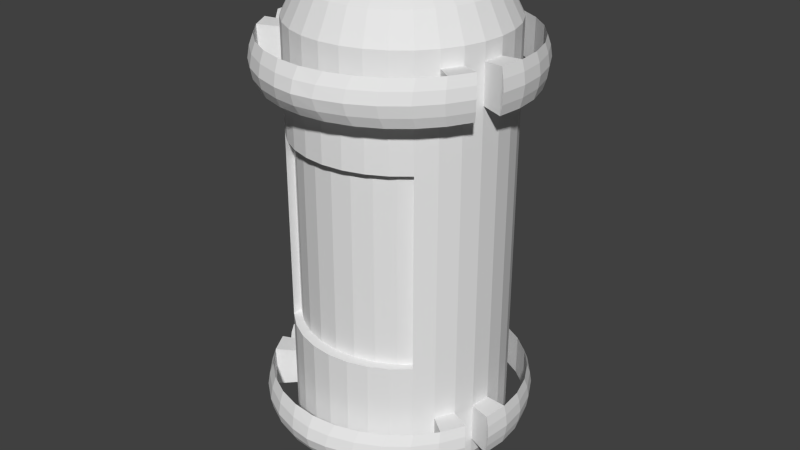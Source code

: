 # Source: Energycapsule.blend  (saved by Blender 2.68.0; exported with 4.5.12 LTS)
import bpy
from mathutils import Matrix  # noqa: F401  (used for matrix-valued properties, if any)

bpy.ops.wm.read_factory_settings(use_empty=True)
scene = bpy.context.scene
scene.name = 'Scene'

# ---- collections
col_collection_1 = bpy.data.collections.new('Collection 1'); scene.collection.children.link(col_collection_1)

# ---- world
world_world = bpy.data.worlds.new('World'); scene.world = world_world
world_world.color = (0.05088, 0.05088, 0.05088)
world_world.use_sun_shadow = False
world_world.sun_shadow_jitter_overblur = 0.0
world_world.cycles.sampling_method = 'MANUAL'
world_world.cycles.sample_map_resolution = 256

# ---- meshes
me_cylinder_002 = bpy.data.meshes.new('Cylinder.002')
me_cylinder_002.from_pydata([(-0.4787, 0.7172, 2.21), (-0.6094, 0.6099, 2.21), (-0.7167, 0.4792, 2.21), (-0.7964, 0.3301, 2.21), (-0.8455, 0.1683, 2.21), (-0.8621, 9.114e-07, 2.21), (-0.8455, -0.1683, 2.21), (-0.7964, -0.3301, 2.21), (-0.7167, -0.4792, 2.21), (-0.6094, -0.6099, 2.21), (-0.4787, -0.7172, 2.21), (-0.3296, -0.7969, 2.21), (-0.1678, -0.846, 2.21), (0.0, -0.8626, 2.21), (0.0005057, 0.8626, 2.21), (-0.1951, -0.9808, 1.94), (-0.3827, -0.9239, 1.94), (-0.5556, -0.8315, 1.94), (-0.7071, -0.7071, 1.94), (-0.8315, -0.5556, 1.94), (-0.9239, -0.3827, 1.94), (-0.9808, -0.1951, 1.94), (-1.0, 9.656e-07, 1.94), (-0.9808, 0.1951, 1.94), (-0.9239, 0.3827, 1.94), (-0.8315, 0.5556, 1.94), (-0.7071, 0.7071, 1.94), (-0.5556, 0.8315, 1.94), (-0.3827, 0.9239, 1.94), (-0.1951, 0.9808, 1.94), (-0.3296, 0.7969, 2.21), (-0.1678, 0.846, 2.21), (-0.3556, 0.5326, 2.356), (-0.4526, 0.4529, 2.356), (-0.5323, 0.3558, 2.356), (-0.5915, 0.2451, 2.356), (-0.6279, 0.125, 2.356), (-0.6402, 8.208e-07, 2.356), (-0.6279, -0.125, 2.356), (-0.5915, -0.2451, 2.356), (-0.5323, -0.3558, 2.356), (-0.4526, -0.4529, 2.356), (-0.3556, -0.5326, 2.356), (-0.2448, -0.5918, 2.356), (-0.1247, -0.6282, 2.356), (-0.2448, 0.5918, 2.356), (-0.1247, 0.6282, 2.356), (0.0, 5.715e-07, 2.477), (-0.2323, 1.14, 1.409), (-0.4619, 1.072, 1.409), (-0.6704, 0.9623, 1.409), (-0.8531, 0.8141, 1.409), (-1.003, 0.6335, 1.409), (-1.114, 0.4274, 1.409), (-1.183, 0.2038, 1.409), (-1.206, -0.02868, 1.409), (-1.183, -0.2612, 1.409), (-1.114, -0.4848, 1.409), (-1.003, -0.6909, 1.409), (-0.8531, -0.8715, 1.409), (-0.6704, -1.02, 1.409), (-0.4619, -1.13, 1.409), (-0.2358, -1.198, 1.409), (-0.4619, -1.13, 1.806), (-0.6704, -1.02, 1.806), (-0.8531, -0.8715, 1.806), (-1.003, -0.6909, 1.806), (-1.114, -0.4848, 1.806), (-1.183, -0.2612, 1.806), (-1.206, -0.02868, 1.806), (-1.183, 0.2038, 1.806), (-1.114, 0.4274, 1.806), (-1.003, 0.6335, 1.806), (-0.8531, 0.8141, 1.806), (-0.6704, 0.9623, 1.806), (-0.4619, 1.072, 1.806), (-0.2323, 1.14, 1.806), (-0.2358, -1.198, 1.806), (-0.4484, -1.187, 1.503), (-0.4416, -1.216, 1.608), (-0.4484, -1.187, 1.712), (-0.6677, -1.071, 1.712), (-0.6663, -1.097, 1.608), (-0.6677, -1.071, 1.503), (-1.207, -0.2733, 1.503), (-1.219, -0.2794, 1.608), (-1.207, -0.2733, 1.712), (-1.231, -0.02868, 1.712), (-1.244, -0.02868, 1.608), (-1.231, -0.02868, 1.503), (-0.86, 0.858, 1.503), (-0.8633, 0.88, 1.608), (-0.86, 0.858, 1.712), (-0.6677, 1.014, 1.712), (-0.6663, 1.04, 1.608), (-0.6677, 1.014, 1.503), (-0.2105, -1.259, 1.503), (-0.1977, -1.289, 1.608), (-0.2105, -1.259, 1.712), (-1.135, -0.5085, 1.503), (-1.145, -0.5205, 1.608), (-1.135, -0.5085, 1.712), (-1.018, 0.668, 1.503), (-1.025, 0.6853, 1.608), (-1.018, 0.668, 1.712), (-1.018, -0.7253, 1.503), (-1.025, -0.7426, 1.608), (-1.018, -0.7253, 1.712), (-1.135, 0.4512, 1.503), (-1.145, 0.4631, 1.608), (-1.135, 0.4512, 1.712), (-0.2105, 1.201, 1.503), (-0.1977, 1.232, 1.608), (-0.2105, 1.201, 1.712), (-0.86, -0.9154, 1.503), (-0.8633, -0.9374, 1.608), (-0.86, -0.9154, 1.712), (-1.207, 0.216, 1.503), (-1.219, 0.222, 1.608), (-1.207, 0.216, 1.712), (-0.4484, 1.13, 1.503), (-0.4416, 1.159, 1.608), (-0.4484, 1.13, 1.712), (-0.1951, -0.9808, 1.784), (-0.1951, -0.9808, 1.422), (-0.3827, -0.9239, 1.784), (-0.3827, -0.9239, 1.422), (-0.5556, -0.8315, 1.784), (-0.5556, -0.8315, 1.422), (-0.7071, -0.7071, 1.784), (-0.7071, -0.7071, 1.422), (-0.8315, -0.5556, 1.784), (-0.8315, -0.5556, 1.422), (-0.9239, -0.3827, 1.784), (-0.9239, -0.3827, 1.422), (-0.9808, -0.1951, 1.784), (-0.9808, -0.1951, 1.422), (-1.0, 9.656e-07, 1.784), (-1.0, 9.656e-07, 1.422), (-0.9808, 0.1951, 1.784), (-0.9808, 0.1951, 1.422), (-0.9239, 0.3827, 1.784), (-0.9239, 0.3827, 1.422), (-0.8315, 0.5556, 1.784), (-0.8315, 0.5556, 1.422), (-0.7071, 0.7071, 1.784), (-0.7071, 0.7071, 1.422), (-0.5556, 0.8315, 1.784), (-0.5556, 0.8315, 1.422), (-0.3827, 0.9239, 1.784), (-0.3827, 0.9239, 1.422), (-0.1951, 0.9808, 1.784), (-0.1951, 0.9808, 1.422), (-0.9239, -0.3827, 1.784), (-0.9239, -0.3827, 1.422), (-0.9808, -0.1951, 1.784), (-0.9808, -0.1951, 1.422), (0.0, 1.0, 1.94), (0.4787, 0.7172, 2.21), (0.6094, 0.6099, 2.21), (0.7167, 0.4792, 2.21), (0.7964, 0.3301, 2.21), (0.8455, 0.1683, 2.21), (0.8621, 9.114e-07, 2.21), (0.8455, -0.1683, 2.21), (0.7964, -0.3301, 2.21), (0.7167, -0.4792, 2.21), (0.6094, -0.6099, 2.21), (0.4787, -0.7172, 2.21), (0.3296, -0.7969, 2.21), (0.1678, -0.846, 2.21), (-0.0005057, 0.8626, 2.21), (3.258e-07, -1.0, 1.94), (0.1951, -0.9808, 1.94), (0.3827, -0.9239, 1.94), (0.5556, -0.8315, 1.94), (0.7071, -0.7071, 1.94), (0.8315, -0.5556, 1.94), (0.9239, -0.3827, 1.94), (0.9808, -0.1951, 1.94), (1.0, 9.656e-07, 1.94), (0.9808, 0.1951, 1.94), (0.9239, 0.3827, 1.94), (0.8315, 0.5556, 1.94), (0.7071, 0.7071, 1.94), (0.5556, 0.8315, 1.94), (0.3827, 0.9239, 1.94), (0.1951, 0.9808, 1.94), (0.3296, 0.7969, 2.21), (0.1678, 0.846, 2.21), (0.3556, 0.5326, 2.356), (0.4526, 0.4529, 2.356), (0.5323, 0.3558, 2.356), (0.5915, 0.2451, 2.356), (0.6279, 0.125, 2.356), (0.6402, 8.208e-07, 2.356), (0.6279, -0.125, 2.356), (0.5915, -0.2451, 2.356), (0.5323, -0.3558, 2.356), (0.4526, -0.4529, 2.356), (0.3556, -0.5326, 2.356), (0.2448, -0.5918, 2.356), (0.1247, -0.6282, 2.356), (-0.0002672, -0.6405, 2.356), (-0.0002674, 0.6405, 2.356), (0.2448, 0.5918, 2.356), (0.1247, 0.6282, 2.356), (0.0, 1.163, 1.409), (0.2323, 1.14, 1.409), (0.4619, 1.072, 1.409), (0.6704, 0.9623, 1.409), (0.8531, 0.8141, 1.409), (1.003, 0.6335, 1.409), (1.114, 0.4274, 1.409), (1.183, 0.2038, 1.409), (1.206, -0.02868, 1.409), (1.183, -0.2612, 1.409), (1.114, -0.4848, 1.409), (1.003, -0.6909, 1.409), (0.8531, -0.8715, 1.409), (0.6704, -1.02, 1.409), (0.4619, -1.13, 1.409), (0.2358, -1.198, 1.409), (0.0, -1.221, 1.409), (0.4619, -1.13, 1.806), (0.6704, -1.02, 1.806), (0.8531, -0.8715, 1.806), (1.003, -0.6909, 1.806), (1.114, -0.4848, 1.806), (1.183, -0.2612, 1.806), (1.206, -0.02868, 1.806), (1.183, 0.2038, 1.806), (1.114, 0.4274, 1.806), (1.003, 0.6335, 1.806), (0.8531, 0.8141, 1.806), (0.6704, 0.9623, 1.806), (0.4619, 1.072, 1.806), (0.2323, 1.14, 1.806), (0.0, 1.163, 1.806), (0.2358, -1.198, 1.806), (0.0, -1.221, 1.806), (0.4484, -1.187, 1.503), (0.4416, -1.216, 1.608), (0.4484, -1.187, 1.712), (0.6677, -1.071, 1.712), (0.6663, -1.097, 1.608), (0.6677, -1.071, 1.503), (1.207, -0.2733, 1.503), (1.219, -0.2794, 1.608), (1.207, -0.2733, 1.712), (1.231, -0.02868, 1.712), (1.244, -0.02868, 1.608), (1.231, -0.02868, 1.503), (0.86, 0.858, 1.503), (0.8633, 0.88, 1.608), (0.86, 0.858, 1.712), (0.6677, 1.014, 1.712), (0.6663, 1.04, 1.608), (0.6677, 1.014, 1.503), (0.2105, -1.259, 1.503), (0.1977, -1.289, 1.608), (0.2105, -1.259, 1.712), (1.135, -0.5085, 1.503), (1.145, -0.5205, 1.608), (1.135, -0.5085, 1.712), (1.018, 0.668, 1.503), (1.025, 0.6853, 1.608), (1.018, 0.668, 1.712), (0.0, -1.283, 1.503), (0.0, -1.314, 1.608), (0.0, -1.283, 1.712), (1.018, -0.7253, 1.503), (1.025, -0.7426, 1.608), (1.018, -0.7253, 1.712), (1.135, 0.4512, 1.503), (1.145, 0.4631, 1.608), (1.135, 0.4512, 1.712), (0.2105, 1.201, 1.503), (0.1977, 1.232, 1.608), (0.2105, 1.201, 1.712), (0.0, 1.225, 1.712), (0.0, 1.256, 1.608), (0.0, 1.225, 1.503), (0.86, -0.9154, 1.503), (0.8633, -0.9374, 1.608), (0.86, -0.9154, 1.712), (1.207, 0.216, 1.503), (1.219, 0.222, 1.608), (1.207, 0.216, 1.712), (0.4484, 1.13, 1.503), (0.4416, 1.159, 1.608), (0.4484, 1.13, 1.712), (0.0, 1.0, 1.422), (0.0, 1.0, 1.784), (0.0, -1.0, 1.784), (0.0, -1.0, 1.422), (0.1951, -0.9808, 1.784), (0.1951, -0.9808, 1.422), (0.3827, -0.9239, 1.784), (0.3827, -0.9239, 1.422), (0.5556, -0.8315, 1.784), (0.5556, -0.8315, 1.422), (0.7071, -0.7071, 1.784), (0.7071, -0.7071, 1.422), (0.8315, -0.5556, 1.784), (0.8315, -0.5556, 1.422), (0.9239, -0.3827, 1.784), (0.9239, -0.3827, 1.422), (0.9808, -0.1951, 1.784), (0.9808, -0.1951, 1.422), (1.0, 9.656e-07, 1.784), (1.0, 9.656e-07, 1.422), (0.9808, 0.1951, 1.784), (0.9808, 0.1951, 1.422), (0.9239, 0.3827, 1.784), (0.9239, 0.3827, 1.422), (0.8315, 0.5556, 1.784), (0.8315, 0.5556, 1.422), (0.7071, 0.7071, 1.784), (0.7071, 0.7071, 1.422), (0.5556, 0.8315, 1.784), (0.5556, 0.8315, 1.422), (0.3827, 0.9239, 1.784), (0.3827, 0.9239, 1.422), (0.1951, 0.9808, 1.784), (0.1951, 0.9808, 1.422), (0.9239, -0.3827, 1.784), (0.9239, -0.3827, 1.422), (0.9808, -0.1951, 1.784), (0.9808, -0.1951, 1.422), (-0.4787, 0.7172, -2.21), (-0.6094, 0.6099, -2.21), (-0.7167, 0.4792, -2.21), (-0.7964, 0.3301, -2.21), (-0.8455, 0.1683, -2.21), (-0.8621, 9.114e-07, -2.21), (-0.8455, -0.1683, -2.21), (-0.7964, -0.3301, -2.21), (-0.7167, -0.4792, -2.21), (-0.6094, -0.6099, -2.21), (-0.4787, -0.7172, -2.21), (-0.3296, -0.7969, -2.21), (-0.1678, -0.846, -2.21), (0.0005055, -0.8626, -2.21), (0.0005057, 0.8626, -2.21), (-0.1951, -0.9808, 0.9211), (-0.1951, -0.9808, -1.94), (-0.3827, -0.9239, 0.9211), (-0.3827, -0.9239, -1.94), (-0.5556, -0.8315, 0.9211), (-0.5556, -0.8315, -1.94), (-0.7071, -0.7071, 0.9211), (-0.7071, -0.7071, -1.94), (-0.8315, -0.5556, 0.9211), (-0.8315, -0.5556, -1.94), (-0.9239, -0.3827, 0.9211), (-0.9239, -0.3827, -1.94), (-0.9808, -0.1951, 0.9211), (-0.9808, -0.1951, -1.94), (-1.0, 9.656e-07, 0.9211), (-1.0, 9.656e-07, -1.94), (-0.9808, 0.1951, 0.9211), (-0.9808, 0.1951, -1.94), (-0.9239, 0.3827, 0.9211), (-0.9239, 0.3827, -1.94), (-0.8315, 0.5556, 0.9211), (-0.8315, 0.5556, -1.94), (-0.7071, 0.7071, 0.9211), (-0.7071, 0.7071, -1.94), (-0.5556, 0.8315, 0.9211), (-0.5556, 0.8315, -1.94), (-0.3827, 0.9239, 0.9211), (-0.3827, 0.9239, -1.94), (-0.1951, 0.9808, 0.9211), (-0.1951, 0.9808, -1.94), (-0.3296, 0.7969, -2.21), (-0.1678, 0.846, -2.21), (-0.3556, 0.5326, -2.356), (-0.4526, 0.4529, -2.356), (-0.5323, 0.3558, -2.356), (-0.5915, 0.2451, -2.356), (-0.6279, 0.125, -2.356), (-0.6402, 8.208e-07, -2.356), (-0.6279, -0.125, -2.356), (-0.5915, -0.2451, -2.356), (-0.5323, -0.3558, -2.356), (-0.4526, -0.4529, -2.356), (-0.3556, -0.5326, -2.356), (-0.2448, -0.5918, -2.356), (-0.1247, -0.6282, -2.356), (-0.2448, 0.5918, -2.356), (-0.1247, 0.6282, -2.356), (-0.004301, 5.715e-07, -2.477), (-0.2323, 1.14, -1.409), (-0.4619, 1.072, -1.409), (-0.6704, 0.9623, -1.409), (-0.8531, 0.8141, -1.409), (-1.003, 0.6335, -1.409), (-1.114, 0.4274, -1.409), (-1.183, 0.2038, -1.409), (-1.206, -0.02868, -1.409), (-1.183, -0.2612, -1.409), (-1.114, -0.4848, -1.409), (-1.003, -0.6909, -1.409), (-0.8531, -0.8715, -1.409), (-0.6704, -1.02, -1.409), (-0.4619, -1.13, -1.409), (-0.2358, -1.198, -1.409), (-0.4619, -1.13, -1.806), (-0.6704, -1.02, -1.806), (-0.8531, -0.8715, -1.806), (-1.003, -0.6909, -1.806), (-1.114, -0.4848, -1.806), (-1.183, -0.2612, -1.806), (-1.206, -0.02868, -1.806), (-1.183, 0.2038, -1.806), (-1.114, 0.4274, -1.806), (-1.003, 0.6335, -1.806), (-0.8531, 0.8141, -1.806), (-0.6704, 0.9623, -1.806), (-0.4619, 1.072, -1.806), (-0.2323, 1.14, -1.806), (-0.2358, -1.198, -1.806), (-0.4484, -1.187, -1.503), (-0.4416, -1.216, -1.608), (-0.4484, -1.187, -1.712), (-0.6677, -1.071, -1.712), (-0.6663, -1.097, -1.608), (-0.6677, -1.071, -1.503), (-1.207, -0.2733, -1.503), (-1.219, -0.2794, -1.608), (-1.207, -0.2733, -1.712), (-1.231, -0.02868, -1.712), (-1.244, -0.02868, -1.608), (-1.231, -0.02868, -1.503), (-0.86, 0.858, -1.503), (-0.8633, 0.88, -1.608), (-0.86, 0.858, -1.712), (-0.6677, 1.014, -1.712), (-0.6663, 1.04, -1.608), (-0.6677, 1.014, -1.503), (-0.2105, -1.259, -1.503), (-0.1977, -1.289, -1.608), (-0.2105, -1.259, -1.712), (-1.135, -0.5085, -1.503), (-1.145, -0.5205, -1.608), (-1.135, -0.5085, -1.712), (-1.018, 0.668, -1.503), (-1.025, 0.6853, -1.608), (-1.018, 0.668, -1.712), (-1.018, -0.7253, -1.503), (-1.025, -0.7426, -1.608), (-1.018, -0.7253, -1.712), (-1.135, 0.4512, -1.503), (-1.145, 0.4631, -1.608), (-1.135, 0.4512, -1.712), (-0.2105, 1.201, -1.503), (-0.1977, 1.232, -1.608), (-0.2105, 1.201, -1.712), (-0.86, -0.9154, -1.503), (-0.8633, -0.9374, -1.608), (-0.86, -0.9154, -1.712), (-1.207, 0.216, -1.503), (-1.219, 0.222, -1.608), (-1.207, 0.216, -1.712), (-0.4484, 1.13, -1.503), (-0.4416, 1.159, -1.608), (-0.4484, 1.13, -1.712), (-0.1951, -0.9808, -1.784), (-0.1951, -0.9808, -1.422), (-0.3827, -0.9239, -1.784), (-0.3827, -0.9239, -1.422), (-0.5556, -0.8315, -1.784), (-0.5556, -0.8315, -1.422), (-0.7071, -0.7071, -1.784), (-0.7071, -0.7071, -1.422), (-0.8315, -0.5556, -1.784), (-0.8315, -0.5556, -1.422), (-0.9239, -0.3827, -1.784), (-0.9239, -0.3827, -1.422), (-0.9808, -0.1951, -1.784), (-0.9808, -0.1951, -1.422), (-1.0, 9.656e-07, -1.784), (-1.0, 9.656e-07, -1.422), (-0.9808, 0.1951, -1.784), (-0.9808, 0.1951, -1.422), (-0.9239, 0.3827, -1.784), (-0.9239, 0.3827, -1.422), (-0.8315, 0.5556, -1.784), (-0.8315, 0.5556, -1.422), (-0.7071, 0.7071, -1.784), (-0.7071, 0.7071, -1.422), (-0.5556, 0.8315, -1.784), (-0.5556, 0.8315, -1.422), (-0.3827, 0.9239, -1.784), (-0.3827, 0.9239, -1.422), (-0.1951, 0.9808, -1.784), (-0.1951, 0.9808, -1.422), (-0.9239, -0.3827, -1.784), (-0.9239, -0.3827, -1.422), (-0.9808, -0.1951, -1.784), (-0.9808, -0.1951, -1.422), (0.0, 1.0, 0.9211), (0.0, 1.0, -1.94), (0.4787, 0.7172, -2.21), (0.6094, 0.6099, -2.21), (0.7167, 0.4792, -2.21), (0.7964, 0.3301, -2.21), (0.8455, 0.1683, -2.21), (0.8621, 9.114e-07, -2.21), (0.8455, -0.1683, -2.21), (0.7964, -0.3301, -2.21), (0.7167, -0.4792, -2.21), (0.6094, -0.6099, -2.21), (0.4787, -0.7172, -2.21), (0.3296, -0.7969, -2.21), (0.1678, -0.846, -2.21), (-0.0005055, -0.8626, -2.21), (-0.0005057, 0.8626, -2.21), (0.0, -1.0, 0.9211), (3.258e-07, -1.0, -1.94), (0.1951, -0.9808, 0.9211), (0.1951, -0.9808, -1.94), (0.3827, -0.9239, 0.9211), (0.3827, -0.9239, -1.94), (0.5556, -0.8315, 0.9211), (0.5556, -0.8315, -1.94), (0.7071, -0.7071, 0.9211), (0.7071, -0.7071, -1.94), (0.8315, -0.5556, 0.9211), (0.8315, -0.5556, -1.94), (0.9239, -0.3827, 0.9211), (0.9239, -0.3827, -1.94), (0.9808, -0.1951, 0.9211), (0.9808, -0.1951, -1.94), (1.0, 9.656e-07, 0.9211), (1.0, 9.656e-07, -1.94), (0.9808, 0.1951, 0.9211), (0.9808, 0.1951, -1.94), (0.9239, 0.3827, 0.9211), (0.9239, 0.3827, -1.94), (0.8315, 0.5556, 0.9211), (0.8315, 0.5556, -1.94), (0.7071, 0.7071, 0.9211), (0.7071, 0.7071, -1.94), (0.5556, 0.8315, 0.9211), (0.5556, 0.8315, -1.94), (0.3827, 0.9239, 0.9211), (0.3827, 0.9239, -1.94), (0.1951, 0.9808, 0.9211), (0.1951, 0.9808, -1.94), (0.3296, 0.7969, -2.21), (0.1678, 0.846, -2.21), (0.3556, 0.5326, -2.356), (0.4526, 0.4529, -2.356), (0.5323, 0.3558, -2.356), (0.5915, 0.2451, -2.356), (0.6279, 0.125, -2.356), (0.6402, 8.208e-07, -2.356), (0.6279, -0.125, -2.356), (0.5915, -0.2451, -2.356), (0.5323, -0.3558, -2.356), (0.4526, -0.4529, -2.356), (0.3556, -0.5326, -2.356), (0.2448, -0.5918, -2.356), (0.1247, -0.6282, -2.356), (-0.0002672, -0.6405, -2.356), (-0.0002674, 0.6405, -2.356), (0.2448, 0.5918, -2.356), (0.1247, 0.6282, -2.356), (0.004301, 5.715e-07, -2.477), (0.0, 1.163, -1.409), (0.2323, 1.14, -1.409), (0.4619, 1.072, -1.409), (0.6704, 0.9623, -1.409), (0.8531, 0.8141, -1.409), (1.003, 0.6335, -1.409), (1.114, 0.4274, -1.409), (1.183, 0.2038, -1.409), (1.206, -0.02868, -1.409), (1.183, -0.2612, -1.409), (1.114, -0.4848, -1.409), (1.003, -0.6909, -1.409), (0.8531, -0.8715, -1.409), (0.6704, -1.02, -1.409), (0.4619, -1.13, -1.409), (0.2358, -1.198, -1.409), (0.0, -1.221, -1.409), (0.4619, -1.13, -1.806), (0.6704, -1.02, -1.806), (0.8531, -0.8715, -1.806), (1.003, -0.6909, -1.806), (1.114, -0.4848, -1.806), (1.183, -0.2612, -1.806), (1.206, -0.02868, -1.806), (1.183, 0.2038, -1.806), (1.114, 0.4274, -1.806), (1.003, 0.6335, -1.806), (0.8531, 0.8141, -1.806), (0.6704, 0.9623, -1.806), (0.4619, 1.072, -1.806), (0.2323, 1.14, -1.806), (0.0, 1.163, -1.806), (0.2358, -1.198, -1.806), (0.0, -1.221, -1.806), (0.4484, -1.187, -1.503), (0.4416, -1.216, -1.608), (0.4484, -1.187, -1.712), (0.6677, -1.071, -1.712), (0.6663, -1.097, -1.608), (0.6677, -1.071, -1.503), (1.207, -0.2733, -1.503), (1.219, -0.2794, -1.608), (1.207, -0.2733, -1.712), (1.231, -0.02868, -1.712), (1.244, -0.02868, -1.608), (1.231, -0.02868, -1.503), (0.86, 0.858, -1.503), (0.8633, 0.88, -1.608), (0.86, 0.858, -1.712), (0.6677, 1.014, -1.712), (0.6663, 1.04, -1.608), (0.6677, 1.014, -1.503), (0.2105, -1.259, -1.503), (0.1977, -1.289, -1.608), (0.2105, -1.259, -1.712), (1.135, -0.5085, -1.503), (1.145, -0.5205, -1.608), (1.135, -0.5085, -1.712), (1.018, 0.668, -1.503), (1.025, 0.6853, -1.608), (1.018, 0.668, -1.712), (0.0, -1.283, -1.503), (0.0, -1.314, -1.608), (0.0, -1.283, -1.712), (1.018, -0.7253, -1.503), (1.025, -0.7426, -1.608), (1.018, -0.7253, -1.712), (1.135, 0.4512, -1.503), (1.145, 0.4631, -1.608), (1.135, 0.4512, -1.712), (0.2105, 1.201, -1.503), (0.1977, 1.232, -1.608), (0.2105, 1.201, -1.712), (0.0, 1.225, -1.712), (0.0, 1.256, -1.608), (0.0, 1.225, -1.503), (0.86, -0.9154, -1.503), (0.8633, -0.9374, -1.608), (0.86, -0.9154, -1.712), (1.207, 0.216, -1.503), (1.219, 0.222, -1.608), (1.207, 0.216, -1.712), (0.4484, 1.13, -1.503), (0.4416, 1.159, -1.608), (0.4484, 1.13, -1.712), (0.0, 1.0, -1.422), (0.0, 1.0, -1.784), (0.0, -1.0, -1.784), (0.0, -1.0, -1.422), (0.1951, -0.9808, -1.784), (0.1951, -0.9808, -1.422), (0.3827, -0.9239, -1.784), (0.3827, -0.9239, -1.422), (0.5556, -0.8315, -1.784), (0.5556, -0.8315, -1.422), (0.7071, -0.7071, -1.784), (0.7071, -0.7071, -1.422), (0.8315, -0.5556, -1.784), (0.8315, -0.5556, -1.422), (0.9239, -0.3827, -1.784), (0.9239, -0.3827, -1.422), (0.9808, -0.1951, -1.784), (0.9808, -0.1951, -1.422), (1.0, 9.656e-07, -1.784), (1.0, 9.656e-07, -1.422), (0.9808, 0.1951, -1.784), (0.9808, 0.1951, -1.422), (0.9239, 0.3827, -1.784), (0.9239, 0.3827, -1.422), (0.8315, 0.5556, -1.784), (0.8315, 0.5556, -1.422), (0.7071, 0.7071, -1.784), (0.7071, 0.7071, -1.422), (0.5556, 0.8315, -1.784), (0.5556, 0.8315, -1.422), (0.3827, 0.9239, -1.784), (0.3827, 0.9239, -1.422), (0.1951, 0.9808, -1.784), (0.1951, 0.9808, -1.422), (0.9239, -0.3827, -1.784), (0.9239, -0.3827, -1.422), (0.9808, -0.1951, -1.784), (0.9808, -0.1951, -1.422), (0.0, -1.0, -0.8844), (-0.1951, -0.9808, -0.8844), (-0.3827, -0.9239, -0.8844), (-0.5556, -0.8315, -0.8844), (-0.7071, -0.7071, -0.8844), (-0.8315, -0.5556, -0.8844), (-0.9239, -0.3827, -0.8844), (-0.9808, -0.1951, -0.8844), (-1.0, 9.656e-07, -0.8844), (-0.9808, 0.1951, -0.8844), (-0.9239, 0.3827, -0.8844), (-0.8315, 0.5556, -0.8844), (-0.7071, 0.7071, -0.8844), (-0.5556, 0.8315, -0.8844), (-0.3827, 0.9239, -0.8844), (-0.1951, 0.9808, -0.8844), (0.0, 1.0, -0.8844), (0.1951, -0.9808, -0.8844), (0.3827, -0.9239, -0.8844), (0.5556, -0.8315, -0.8844), (0.7071, -0.7071, -0.8844), (0.8315, -0.5556, -0.8844), (0.9239, -0.3827, -0.8844), (0.9808, -0.1951, -0.8844), (1.0, 9.656e-07, -0.8844), (0.9808, 0.1951, -0.8844), (0.9239, 0.3827, -0.8844), (0.8315, 0.5556, -0.8844), (0.7071, 0.7071, -0.8844), (0.5556, 0.8315, -0.8844), (0.3827, 0.9239, -0.8844), (0.1951, 0.9808, -0.8844), (-0.1951, -0.8813, 0.9211), (-0.3827, -0.8244, 0.9211), (-0.5556, -0.732, 0.9211), (-0.7071, -0.6077, 0.9211), (1.643e-09, -0.9005, 0.9211), (0.1951, -0.8813, 0.9211), (0.3827, -0.8244, 0.9211), (0.5556, -0.732, 0.9211), (0.7071, -0.6077, 0.9211), (1.643e-09, -0.9005, -0.8844), (-0.1951, -0.8813, -0.8844), (-0.3827, -0.8244, -0.8844), (-0.5556, -0.732, -0.8844), (-0.7071, -0.6077, -0.8844), (0.1951, -0.8813, -0.8844), (0.3827, -0.8244, -0.8844), (0.5556, -0.732, -0.8844), (0.7071, -0.6077, -0.8844)], [], [(294, 172, 15, 123), (123, 15, 16, 125), (125, 16, 17, 127), (127, 17, 18, 129), (129, 18, 19, 131), (131, 19, 20, 133), (133, 20, 21, 135), (135, 21, 22, 137), (137, 22, 23, 139), (139, 23, 24, 141), (141, 24, 25, 143), (143, 25, 26, 145), (145, 26, 27, 147), (147, 27, 28, 149), (26, 25, 2, 1), (151, 29, 157, 293), (149, 28, 29, 151), (14, 31, 46, 204), (19, 18, 9, 8), (28, 27, 0, 30), (21, 20, 7, 6), (157, 29, 31, 14), (23, 22, 5, 4), (16, 15, 12, 11), (25, 24, 3, 2), (18, 17, 10, 9), (27, 26, 1, 0), (20, 19, 8, 7), (29, 28, 30, 31), (22, 21, 6, 5), (15, 172, 13, 12), (24, 23, 4, 3), (17, 16, 11, 10), (12, 13, 203, 44), (7, 8, 40, 39), (2, 3, 35, 34), (8, 9, 41, 40), (3, 4, 36, 35), (31, 30, 45, 46), (9, 10, 42, 41), (4, 5, 37, 36), (30, 0, 32, 45), (10, 11, 43, 42), (5, 6, 38, 37), (0, 1, 33, 32), (11, 12, 44, 43), (6, 7, 39, 38), (1, 2, 34, 33), (40, 41, 47), (35, 36, 47), (46, 45, 47), (41, 42, 47), (36, 37, 47), (45, 32, 47), (42, 43, 47), (37, 38, 47), (32, 33, 47), (43, 44, 47), (38, 39, 47), (33, 34, 47), (44, 203, 47), (39, 40, 47), (34, 35, 47), (204, 46, 47), (81, 80, 63, 64), (87, 86, 68, 69), (93, 92, 73, 74), (80, 98, 77, 63), (135, 136, 156, 155), (92, 104, 72, 73), (98, 270, 240, 77), (101, 107, 66, 67), (104, 110, 71, 72), (280, 113, 76, 238), (107, 116, 65, 66), (110, 119, 70, 71), (113, 122, 75, 76), (116, 81, 64, 65), (119, 87, 69, 70), (122, 93, 74, 75), (60, 61, 78, 83), (83, 78, 79, 82), (82, 79, 80, 81), (55, 56, 84, 89), (89, 84, 85, 88), (88, 85, 86, 87), (50, 51, 90, 95), (95, 90, 91, 94), (94, 91, 92, 93), (61, 62, 96, 78), (78, 96, 97, 79), (79, 97, 98, 80), (136, 134, 154, 156), (134, 133, 153, 154), (154, 153, 155, 156), (51, 52, 102, 90), (90, 102, 103, 91), (91, 103, 104, 92), (62, 223, 268, 96), (96, 268, 269, 97), (97, 269, 270, 98), (57, 58, 105, 99), (99, 105, 106, 100), (100, 106, 107, 101), (52, 53, 108, 102), (102, 108, 109, 103), (103, 109, 110, 104), (207, 48, 111, 282), (282, 111, 112, 281), (281, 112, 113, 280), (58, 59, 114, 105), (105, 114, 115, 106), (106, 115, 116, 107), (53, 54, 117, 108), (108, 117, 118, 109), (109, 118, 119, 110), (48, 49, 120, 111), (111, 120, 121, 112), (112, 121, 122, 113), (59, 60, 83, 114), (114, 83, 82, 115), (115, 82, 81, 116), (54, 55, 89, 117), (117, 89, 88, 118), (118, 88, 87, 119), (49, 50, 95, 120), (120, 95, 94, 121), (121, 94, 93, 122), (519, 295, 124, 345), (295, 294, 123, 124), (345, 124, 126, 347), (124, 123, 125, 126), (347, 126, 128, 349), (126, 125, 127, 128), (349, 128, 130, 351), (128, 127, 129, 130), (351, 130, 132, 353), (130, 129, 131, 132), (353, 132, 134, 355), (70, 54, 53, 71), (355, 134, 136, 357), (133, 135, 155, 153), (357, 136, 138, 359), (69, 55, 54, 70), (359, 138, 140, 361), (138, 137, 139, 140), (361, 140, 142, 363), (140, 139, 141, 142), (363, 142, 144, 365), (142, 141, 143, 144), (365, 144, 146, 367), (144, 143, 145, 146), (367, 146, 148, 369), (146, 145, 147, 148), (369, 148, 150, 371), (148, 147, 149, 150), (373, 152, 292, 502), (152, 151, 293, 292), (371, 150, 152, 373), (150, 149, 151, 152), (153, 154, 57, 67), (100, 101, 67, 57, 99), (68, 56, 156, 155), (86, 85, 84, 56, 68), (66, 58, 132, 131), (131, 153, 67, 66), (58, 57, 154, 132), (156, 56, 55, 138), (155, 137, 69, 68), (137, 138, 55, 69), (65, 59, 58, 66), (64, 60, 59, 65), (63, 61, 60, 64), (77, 62, 61, 63), (240, 223, 62, 77), (71, 53, 52, 72), (72, 52, 51, 73), (73, 51, 50, 74), (74, 50, 49, 75), (75, 49, 48, 76), (76, 48, 207, 238), (294, 296, 173, 172), (296, 298, 174, 173), (298, 300, 175, 174), (300, 302, 176, 175), (302, 304, 177, 176), (304, 306, 178, 177), (306, 308, 179, 178), (308, 310, 180, 179), (310, 312, 181, 180), (312, 314, 182, 181), (314, 316, 183, 182), (316, 318, 184, 183), (318, 320, 185, 184), (320, 322, 186, 185), (184, 159, 160, 183), (324, 293, 157, 187), (322, 324, 187, 186), (171, 204, 206, 189), (177, 166, 167, 176), (186, 188, 158, 185), (179, 164, 165, 178), (157, 171, 189, 187), (181, 162, 163, 180), (174, 169, 170, 173), (183, 160, 161, 182), (176, 167, 168, 175), (185, 158, 159, 184), (178, 165, 166, 177), (187, 189, 188, 186), (180, 163, 164, 179), (182, 161, 162, 181), (175, 168, 169, 174), (165, 197, 198, 166), (160, 192, 193, 161), (166, 198, 199, 167), (161, 193, 194, 162), (189, 206, 205, 188), (167, 199, 200, 168), (162, 194, 195, 163), (188, 205, 190, 158), (168, 200, 201, 169), (163, 195, 196, 164), (158, 190, 191, 159), (169, 201, 202, 170), (164, 196, 197, 165), (159, 191, 192, 160), (170, 202, 203, 13), (173, 170, 13, 172), (244, 225, 224, 243), (250, 230, 229, 249), (256, 235, 234, 255), (243, 224, 239, 261), (308, 328, 329, 309), (255, 234, 233, 267), (261, 239, 240, 270), (264, 228, 227, 273), (267, 233, 232, 276), (280, 238, 237, 279), (273, 227, 226, 285), (276, 232, 231, 288), (279, 237, 236, 291), (285, 226, 225, 244), (288, 231, 230, 250), (291, 236, 235, 256), (220, 246, 241, 221), (246, 245, 242, 241), (245, 244, 243, 242), (215, 252, 247, 216), (252, 251, 248, 247), (251, 250, 249, 248), (210, 258, 253, 211), (258, 257, 254, 253), (257, 256, 255, 254), (221, 241, 259, 222), (241, 242, 260, 259), (242, 243, 261, 260), (309, 329, 327, 307), (307, 327, 326, 306), (327, 329, 328, 326), (211, 253, 265, 212), (253, 254, 266, 265), (254, 255, 267, 266), (222, 259, 268, 223), (259, 260, 269, 268), (260, 261, 270, 269), (217, 262, 271, 218), (262, 263, 272, 271), (263, 264, 273, 272), (212, 265, 274, 213), (265, 266, 275, 274), (266, 267, 276, 275), (207, 282, 277, 208), (282, 281, 278, 277), (281, 280, 279, 278), (218, 271, 283, 219), (271, 272, 284, 283), (272, 273, 285, 284), (213, 274, 286, 214), (274, 275, 287, 286), (275, 276, 288, 287), (208, 277, 289, 209), (277, 278, 290, 289), (278, 279, 291, 290), (219, 283, 246, 220), (283, 284, 245, 246), (284, 285, 244, 245), (214, 286, 252, 215), (286, 287, 251, 252), (287, 288, 250, 251), (209, 289, 258, 210), (289, 290, 257, 258), (290, 291, 256, 257), (519, 521, 297, 295), (295, 297, 296, 294), (521, 523, 299, 297), (297, 299, 298, 296), (523, 525, 301, 299), (299, 301, 300, 298), (525, 527, 303, 301), (301, 303, 302, 300), (527, 529, 305, 303), (303, 305, 304, 302), (529, 531, 307, 305), (231, 232, 213, 214), (531, 533, 309, 307), (306, 326, 328, 308), (533, 535, 311, 309), (230, 231, 214, 215), (535, 537, 313, 311), (311, 313, 312, 310), (537, 539, 315, 313), (313, 315, 314, 312), (539, 541, 317, 315), (315, 317, 316, 314), (541, 543, 319, 317), (317, 319, 318, 316), (543, 545, 321, 319), (319, 321, 320, 318), (545, 547, 323, 321), (321, 323, 322, 320), (549, 502, 292, 325), (325, 292, 293, 324), (547, 549, 325, 323), (323, 325, 324, 322), (326, 228, 217, 327), (263, 262, 217, 228, 264), (229, 328, 329, 216), (249, 229, 216, 247, 248), (227, 304, 305, 218), (304, 227, 228, 326), (218, 305, 327, 217), (329, 311, 215, 216), (328, 229, 230, 310), (310, 230, 215, 311), (226, 227, 218, 219), (225, 226, 219, 220), (224, 225, 220, 221), (239, 224, 221, 222), (240, 239, 222, 223), (232, 233, 212, 213), (233, 234, 211, 212), (234, 235, 210, 211), (235, 236, 209, 210), (236, 237, 208, 209), (237, 238, 207, 208), (658, 468, 346, 520), (468, 470, 348, 346), (470, 472, 350, 348), (472, 474, 352, 350), (474, 476, 354, 352), (476, 478, 356, 354), (478, 480, 358, 356), (480, 482, 360, 358), (482, 484, 362, 360), (484, 486, 364, 362), (486, 488, 366, 364), (488, 490, 368, 366), (490, 492, 370, 368), (492, 494, 372, 370), (368, 331, 332, 366), (496, 657, 503, 374), (494, 496, 374, 372), (344, 567, 391, 376), (354, 338, 339, 352), (372, 375, 330, 370), (358, 336, 337, 356), (503, 344, 376, 374), (362, 334, 335, 360), (348, 341, 342, 346), (366, 332, 333, 364), (520, 343, 344, 503), (352, 339, 340, 350), (370, 330, 331, 368), (356, 337, 338, 354), (374, 376, 375, 372), (360, 335, 336, 358), (346, 342, 343, 520), (364, 333, 334, 362), (350, 340, 341, 348), (342, 389, 566, 343), (337, 384, 385, 338), (332, 379, 380, 333), (338, 385, 386, 339), (333, 380, 381, 334), (376, 391, 390, 375), (339, 386, 387, 340), (343, 566, 567, 344), (334, 381, 382, 335), (375, 390, 377, 330), (340, 387, 388, 341), (335, 382, 383, 336), (330, 377, 378, 331), (341, 388, 389, 342), (336, 383, 384, 337), (331, 378, 379, 332), (385, 392, 386), (380, 392, 381), (391, 392, 390), (386, 392, 387), (381, 392, 382), (390, 392, 377), (387, 392, 388), (382, 392, 383), (377, 392, 378), (388, 392, 389), (383, 392, 384), (378, 392, 379), (389, 392, 566), (384, 392, 385), (379, 392, 380), (567, 392, 391), (566, 392, 567), (426, 409, 408, 425), (432, 414, 413, 431), (438, 419, 418, 437), (425, 408, 422, 443), (480, 500, 501, 481), (437, 418, 417, 449), (443, 422, 604, 634), (446, 412, 411, 452), (449, 417, 416, 455), (644, 602, 421, 458), (452, 411, 410, 461), (455, 416, 415, 464), (458, 421, 420, 467), (461, 410, 409, 426), (464, 415, 414, 432), (467, 420, 419, 438), (405, 428, 423, 406), (428, 427, 424, 423), (427, 426, 425, 424), (400, 434, 429, 401), (434, 433, 430, 429), (433, 432, 431, 430), (395, 440, 435, 396), (440, 439, 436, 435), (439, 438, 437, 436), (406, 423, 441, 407), (423, 424, 442, 441), (424, 425, 443, 442), (481, 501, 499, 479), (479, 499, 498, 478), (499, 501, 500, 498), (396, 435, 447, 397), (435, 436, 448, 447), (436, 437, 449, 448), (407, 441, 632, 587), (441, 442, 633, 632), (442, 443, 634, 633), (402, 444, 450, 403), (444, 445, 451, 450), (445, 446, 452, 451), (397, 447, 453, 398), (447, 448, 454, 453), (448, 449, 455, 454), (571, 646, 456, 393), (646, 645, 457, 456), (645, 644, 458, 457), (403, 450, 459, 404), (450, 451, 460, 459), (451, 452, 461, 460), (398, 453, 462, 399), (453, 454, 463, 462), (454, 455, 464, 463), (393, 456, 465, 394), (456, 457, 466, 465), (457, 458, 467, 466), (404, 459, 428, 405), (459, 460, 427, 428), (460, 461, 426, 427), (399, 462, 434, 400), (462, 463, 433, 434), (463, 464, 432, 433), (394, 465, 440, 395), (465, 466, 439, 440), (466, 467, 438, 439), (694, 695, 469, 659), (659, 469, 468, 658), (695, 696, 471, 469), (469, 471, 470, 468), (696, 697, 473, 471), (471, 473, 472, 470), (697, 698, 475, 473), (473, 475, 474, 472), (698, 699, 477, 475), (475, 477, 476, 474), (699, 700, 479, 477), (415, 416, 398, 399), (700, 701, 481, 479), (478, 498, 500, 480), (701, 702, 483, 481), (414, 415, 399, 400), (702, 703, 485, 483), (483, 485, 484, 482), (703, 704, 487, 485), (485, 487, 486, 484), (704, 705, 489, 487), (487, 489, 488, 486), (705, 706, 491, 489), (489, 491, 490, 488), (706, 707, 493, 491), (491, 493, 492, 490), (707, 708, 495, 493), (493, 495, 494, 492), (709, 710, 656, 497), (497, 656, 657, 496), (708, 709, 497, 495), (495, 497, 496, 494), (498, 412, 402, 499), (445, 444, 402, 412, 446), (413, 500, 501, 401), (431, 413, 401, 429, 430), (411, 476, 477, 403), (476, 411, 412, 498), (403, 477, 499, 402), (501, 483, 400, 401), (500, 413, 414, 482), (482, 414, 400, 483), (410, 411, 403, 404), (409, 410, 404, 405), (408, 409, 405, 406), (422, 408, 406, 407), (604, 422, 407, 587), (416, 417, 397, 398), (417, 418, 396, 397), (418, 419, 395, 396), (419, 420, 394, 395), (420, 421, 393, 394), (421, 602, 571, 393), (658, 520, 522, 660), (660, 522, 524, 662), (662, 524, 526, 664), (664, 526, 528, 666), (666, 528, 530, 668), (668, 530, 532, 670), (670, 532, 534, 672), (672, 534, 536, 674), (674, 536, 538, 676), (676, 538, 540, 678), (678, 540, 542, 680), (680, 542, 544, 682), (682, 544, 546, 684), (684, 546, 548, 686), (544, 542, 506, 505), (688, 550, 503, 657), (686, 548, 550, 688), (518, 552, 569, 567), (530, 528, 513, 512), (548, 546, 504, 551), (534, 532, 511, 510), (503, 550, 552, 518), (538, 536, 509, 508), (524, 522, 516, 515), (542, 540, 507, 506), (520, 503, 518, 517), (528, 526, 514, 513), (546, 544, 505, 504), (532, 530, 512, 511), (550, 548, 551, 552), (536, 534, 510, 509), (522, 520, 517, 516), (540, 538, 508, 507), (526, 524, 515, 514), (516, 517, 566, 565), (511, 512, 561, 560), (506, 507, 556, 555), (512, 513, 562, 561), (507, 508, 557, 556), (552, 551, 568, 569), (513, 514, 563, 562), (517, 518, 567, 566), (508, 509, 558, 557), (551, 504, 553, 568), (514, 515, 564, 563), (509, 510, 559, 558), (504, 505, 554, 553), (515, 516, 565, 564), (510, 511, 560, 559), (505, 506, 555, 554), (561, 562, 570), (556, 557, 570), (569, 568, 570), (562, 563, 570), (557, 558, 570), (568, 553, 570), (563, 564, 570), (558, 559, 570), (553, 554, 570), (564, 565, 570), (559, 560, 570), (554, 555, 570), (565, 566, 570), (560, 561, 570), (555, 556, 570), (567, 569, 570), (566, 567, 570), (608, 607, 588, 589), (614, 613, 593, 594), (620, 619, 598, 599), (607, 625, 603, 588), (672, 673, 693, 692), (619, 631, 597, 598), (625, 634, 604, 603), (628, 637, 591, 592), (631, 640, 596, 597), (644, 643, 601, 602), (637, 649, 590, 591), (640, 652, 595, 596), (643, 655, 600, 601), (649, 608, 589, 590), (652, 614, 594, 595), (655, 620, 599, 600), (584, 585, 605, 610), (610, 605, 606, 609), (609, 606, 607, 608), (579, 580, 611, 616), (616, 611, 612, 615), (615, 612, 613, 614), (574, 575, 617, 622), (622, 617, 618, 621), (621, 618, 619, 620), (585, 586, 623, 605), (605, 623, 624, 606), (606, 624, 625, 607), (673, 671, 691, 693), (671, 670, 690, 691), (691, 690, 692, 693), (575, 576, 629, 617), (617, 629, 630, 618), (618, 630, 631, 619), (586, 587, 632, 623), (623, 632, 633, 624), (624, 633, 634, 625), (581, 582, 635, 626), (626, 635, 636, 627), (627, 636, 637, 628), (576, 577, 638, 629), (629, 638, 639, 630), (630, 639, 640, 631), (571, 572, 641, 646), (646, 641, 642, 645), (645, 642, 643, 644), (582, 583, 647, 635), (635, 647, 648, 636), (636, 648, 649, 637), (577, 578, 650, 638), (638, 650, 651, 639), (639, 651, 652, 640), (572, 573, 653, 641), (641, 653, 654, 642), (642, 654, 655, 643), (583, 584, 610, 647), (647, 610, 609, 648), (648, 609, 608, 649), (578, 579, 616, 650), (650, 616, 615, 651), (651, 615, 614, 652), (573, 574, 622, 653), (653, 622, 621, 654), (654, 621, 620, 655), (694, 659, 661, 711), (659, 658, 660, 661), (711, 661, 663, 712), (661, 660, 662, 663), (712, 663, 665, 713), (663, 662, 664, 665), (713, 665, 667, 714), (665, 664, 666, 667), (714, 667, 669, 715), (667, 666, 668, 669), (715, 669, 671, 716), (595, 578, 577, 596), (716, 671, 673, 717), (670, 672, 692, 690), (717, 673, 675, 718), (594, 579, 578, 595), (718, 675, 677, 719), (675, 674, 676, 677), (719, 677, 679, 720), (677, 676, 678, 679), (720, 679, 681, 721), (679, 678, 680, 681), (721, 681, 683, 722), (681, 680, 682, 683), (722, 683, 685, 723), (683, 682, 684, 685), (723, 685, 687, 724), (685, 684, 686, 687), (725, 689, 656, 710), (689, 688, 657, 656), (724, 687, 689, 725), (687, 686, 688, 689), (690, 691, 581, 592), (627, 628, 592, 581, 626), (593, 580, 693, 692), (613, 612, 611, 580, 593), (591, 582, 669, 668), (668, 690, 592, 591), (582, 581, 691, 669), (693, 580, 579, 675), (692, 674, 594, 593), (674, 675, 579, 594), (590, 583, 582, 591), (589, 584, 583, 590), (588, 585, 584, 589), (603, 586, 585, 588), (604, 587, 586, 603), (596, 577, 576, 597), (597, 576, 575, 598), (598, 575, 574, 599), (599, 574, 573, 600), (600, 573, 572, 601), (601, 572, 571, 602), (523, 521, 731, 732), (712, 713, 742, 741), (697, 696, 737, 738), (347, 349, 728, 727), (351, 353, 699, 698), (353, 355, 700, 699), (355, 357, 701, 700), (357, 359, 702, 701), (359, 361, 703, 702), (361, 363, 704, 703), (363, 365, 705, 704), (365, 367, 706, 705), (367, 369, 707, 706), (369, 371, 708, 707), (373, 502, 710, 709), (371, 373, 709, 708), (351, 698, 739, 729), (711, 712, 741, 740), (519, 345, 726, 730), (696, 695, 736, 737), (527, 714, 715, 529), (529, 715, 716, 531), (531, 716, 717, 533), (533, 717, 718, 535), (535, 718, 719, 537), (537, 719, 720, 539), (539, 720, 721, 541), (541, 721, 722, 543), (543, 722, 723, 545), (545, 723, 724, 547), (549, 725, 710, 502), (547, 724, 725, 549), (730, 726, 736, 735), (726, 727, 737, 736), (727, 728, 738, 737), (728, 729, 739, 738), (730, 735, 740, 731), (731, 740, 741, 732), (732, 741, 742, 733), (733, 742, 743, 734), (698, 697, 738, 739), (713, 714, 743, 742), (527, 525, 733, 734), (714, 527, 734, 743), (345, 347, 727, 726), (349, 351, 729, 728), (521, 519, 730, 731), (695, 694, 735, 736), (694, 711, 740, 735), (525, 523, 732, 733), (198, 47, 199), (193, 47, 194), (206, 47, 205), (199, 47, 200), (194, 47, 195), (205, 47, 190), (200, 47, 201), (195, 47, 196), (190, 47, 191), (201, 47, 202), (196, 47, 197), (191, 47, 192), (202, 47, 203), (197, 47, 198), (192, 47, 193), (204, 47, 206)])
_uv = me_cylinder_002.uv_layers.new(name='UVMap')
_uv.uv.foreach_set('vector', [0.4667, 0.7342, 0.4444, 0.7343, 0.4443, 0.7064, 0.4666, 0.7063, 0.4666, 0.7063, 0.4443, 0.7064, 0.4442, 0.679, 0.4665, 0.6789, 0.4665, 0.6789, 0.4442, 0.679, 0.4442, 0.6531, 0.4664, 0.6531, 0.4664, 0.6531, 0.4442, 0.6531, 0.4441, 0.6298, 0.4664, 0.6297, 0.2013, 0.5688, 0.2012, 0.5911, 0.18, 0.591, 0.18, 0.5687, 0.18, 0.5687, 0.18, 0.591, 0.1556, 0.5909, 0.1557, 0.5687, 0.1557, 0.5687, 0.1556, 0.5909, 0.1291, 0.5909, 0.1292, 0.5686, 0.1292, 0.5686, 0.1291, 0.5909, 0.1014, 0.5908, 0.1015, 0.5685, 0.1015, 0.5685, 0.1014, 0.5908, 0.07358, 0.5907, 0.07365, 0.5684, 0.07365, 0.5684, 0.07358, 0.5907, 0.04674, 0.5906, 0.04681, 0.5683, 0.04681, 0.5683, 0.04674, 0.5906, 0.02189, 0.5905, 0.02196, 0.5683, 0.02196, 0.5683, 0.02189, 0.5905, 0.0, 0.5904, 6.826e-05, 0.5682, 0.4058, 0.06119, 0.4058, 0.03894, 0.4251, 0.03888, 0.4252, 0.06114, 0.4252, 0.06114, 0.4251, 0.03888, 0.4481, 0.03881, 0.4481, 0.06106, 0.0, 0.5904, 0.02189, 0.5905, 0.03233, 0.6289, 0.01344, 0.6288, 0.4737, 0.06099, 0.4736, 0.03873, 0.5009, 0.03865, 0.501, 0.0609, 0.4481, 0.06106, 0.4481, 0.03881, 0.4736, 0.03873, 0.4737, 0.06099, 0.6516, 0.217, 0.6346, 0.1999, 0.6589, 0.1799, 0.6715, 0.1925, 0.18, 0.591, 0.2012, 0.5911, 0.187, 0.6294, 0.1687, 0.6293, 0.4481, 0.03881, 0.4251, 0.03888, 0.4378, 0.0004772, 0.4575, 0.0004166, 0.1291, 0.5909, 0.1556, 0.5909, 0.1477, 0.6293, 0.1248, 0.6292, 0.5009, 0.03865, 0.4736, 0.03873, 0.4796, 0.0003489, 0.5031, 0.0002767, 0.07358, 0.5907, 0.1014, 0.5908, 0.1009, 0.6291, 0.07691, 0.629, 0.4442, 0.679, 0.4443, 0.7064, 0.406, 0.7083, 0.4059, 0.6847, 0.02189, 0.5905, 0.04674, 0.5906, 0.05376, 0.629, 0.03233, 0.6289, 0.4441, 0.6298, 0.4442, 0.6531, 0.4058, 0.6624, 0.4058, 0.6423, 0.4251, 0.03888, 0.4058, 0.03894, 0.4211, 0.0005285, 0.4378, 0.0004772, 0.1556, 0.5909, 0.18, 0.591, 0.1687, 0.6293, 0.1477, 0.6293, 0.4736, 0.03873, 0.4481, 0.03881, 0.4575, 0.0004166, 0.4796, 0.0003489, 0.1014, 0.5908, 0.1291, 0.5909, 0.1248, 0.6292, 0.1009, 0.6291, 0.4443, 0.7064, 0.4444, 0.7343, 0.406, 0.7323, 0.406, 0.7083, 0.04674, 0.5906, 0.07358, 0.5907, 0.07691, 0.629, 0.05376, 0.629, 0.4442, 0.6531, 0.4442, 0.679, 0.4059, 0.6847, 0.4058, 0.6624, 0.7875, 0.01397, 0.8074, 0.02731, 0.7873, 0.05174, 0.7725, 0.04185, 0.6717, 0.01386, 0.694, 0.004672, 0.7031, 0.03495, 0.6865, 0.04177, 0.6074, 0.11, 0.6121, 0.08642, 0.6422, 0.09565, 0.6387, 0.1132, 0.694, 0.004672, 0.7176, 0.0, 0.7206, 0.03148, 0.7031, 0.03495, 0.6121, 0.08642, 0.6213, 0.0642, 0.6491, 0.07915, 0.6422, 0.09565, 0.6346, 0.1999, 0.6212, 0.1799, 0.649, 0.1651, 0.6589, 0.1799, 0.7176, 0.0, 0.7416, 2.24e-05, 0.7384, 0.0315, 0.7206, 0.03148, 0.6213, 0.0642, 0.6347, 0.0442, 0.659, 0.0643, 0.6491, 0.07915, 0.6212, 0.1799, 0.612, 0.1577, 0.6422, 0.1486, 0.649, 0.1651, 0.7416, 2.24e-05, 0.7652, 0.004738, 0.756, 0.035, 0.7384, 0.0315, 0.6347, 0.0442, 0.6517, 0.02721, 0.6717, 0.05168, 0.659, 0.0643, 0.612, 0.1577, 0.6073, 0.1341, 0.6387, 0.131, 0.6422, 0.1486, 0.7652, 0.004738, 0.7875, 0.01397, 0.7725, 0.04185, 0.756, 0.035, 0.6517, 0.02721, 0.6717, 0.01386, 0.6865, 0.04177, 0.6717, 0.05168, 0.6073, 0.1341, 0.6074, 0.11, 0.6387, 0.1132, 0.6387, 0.131, 0.7031, 0.03495, 0.7206, 0.03148, 0.7294, 0.1222, 0.6422, 0.09565, 0.6491, 0.07915, 0.7294, 0.1222, 0.6589, 0.1799, 0.649, 0.1651, 0.7294, 0.1222, 0.7206, 0.03148, 0.7384, 0.0315, 0.7294, 0.1222, 0.6491, 0.07915, 0.659, 0.0643, 0.7294, 0.1222, 0.649, 0.1651, 0.6422, 0.1486, 0.7294, 0.1222, 0.7384, 0.0315, 0.756, 0.035, 0.7294, 0.1222, 0.659, 0.0643, 0.6717, 0.05168, 0.7294, 0.1222, 0.6422, 0.1486, 0.6387, 0.131, 0.7294, 0.1222, 0.756, 0.035, 0.7725, 0.04185, 0.7294, 0.1222, 0.6717, 0.05168, 0.6865, 0.04177, 0.7294, 0.1222, 0.6387, 0.131, 0.6387, 0.1132, 0.7294, 0.1222, 0.7725, 0.04185, 0.7873, 0.05174, 0.7294, 0.1222, 0.6865, 0.04177, 0.7031, 0.03495, 0.7294, 0.1222, 0.6387, 0.1132, 0.6422, 0.09565, 0.7294, 0.1222, 0.6715, 0.1925, 0.6589, 0.1799, 0.7294, 0.1222, 0.01405, 0.659, 0.01395, 0.6918, 0.0005587, 0.689, 0.0006543, 0.6578, 0.9431, 0.8736, 0.9432, 0.9084, 0.9298, 0.9066, 0.9297, 0.8736, 0.879, 0.463, 0.8789, 0.4876, 0.8655, 0.4859, 0.8656, 0.4625, 0.01395, 0.6918, 0.01385, 0.7266, 0.0004573, 0.722, 0.0005587, 0.689, 0.0, 0.0, 0.0, 0.0, 0.0, 0.0, 0.0, 0.0, 0.9428, 0.7465, 0.9428, 0.7739, 0.9294, 0.7788, 0.9294, 0.7527, 0.01385, 0.7266, 0.01375, 0.7567, 0.000354, 0.7557, 0.0004573, 0.722, 0.3259, 0.9352, 0.326, 0.9046, 0.3394, 0.9096, 0.3393, 0.9386, 0.9428, 0.7739, 0.9429, 0.8051, 0.9295, 0.8085, 0.9294, 0.7788, 0.8793, 0.3721, 0.8792, 0.4014, 0.8658, 0.4035, 0.8659, 0.371, 0.326, 0.9046, 0.3261, 0.878, 0.3395, 0.8843, 0.3394, 0.9096, 0.9429, 0.8051, 0.943, 0.8387, 0.9296, 0.8404, 0.9295, 0.8085, 0.8792, 0.4014, 0.8791, 0.4339, 0.8657, 0.4348, 0.8658, 0.4035, 0.01414, 0.6295, 0.01405, 0.659, 0.0006543, 0.6578, 0.0007406, 0.6297, 0.943, 0.8387, 0.9431, 0.8736, 0.9297, 0.8736, 0.9296, 0.8404, 0.8791, 0.4339, 0.879, 0.463, 0.8656, 0.4625, 0.8657, 0.4348, 0.05721, 0.658, 0.05711, 0.6892, 0.0437, 0.6919, 0.0438, 0.6591, 0.0438, 0.6591, 0.0437, 0.6919, 0.02882, 0.6933, 0.02893, 0.6597, 0.02893, 0.6597, 0.02882, 0.6933, 0.01395, 0.6918, 0.01405, 0.659, 0.9863, 0.8734, 0.9864, 0.9064, 0.973, 0.9083, 0.9729, 0.8735, 0.9729, 0.8735, 0.973, 0.9083, 0.9581, 0.9092, 0.958, 0.8736, 0.958, 0.8736, 0.9581, 0.9092, 0.9432, 0.9084, 0.9431, 0.8736, 0.9221, 0.4627, 0.9221, 0.4861, 0.9087, 0.4877, 0.9087, 0.4631, 0.9087, 0.4631, 0.9087, 0.4877, 0.8938, 0.4885, 0.8939, 0.4633, 0.8939, 0.4633, 0.8938, 0.4885, 0.8789, 0.4876, 0.879, 0.463, 0.05711, 0.6892, 0.05701, 0.7222, 0.04359, 0.7267, 0.0437, 0.6919, 0.0437, 0.6919, 0.04359, 0.7267, 0.02871, 0.7289, 0.02882, 0.6933, 0.02882, 0.6933, 0.02871, 0.7289, 0.01385, 0.7266, 0.01395, 0.6918, 0.0, 0.0, 0.0, 0.0, 0.0, 0.0, 0.0, 0.0, 0.0, 0.0, 0.0, 0.0, 0.0, 0.0, 0.0, 0.0, 0.6913, 0.9437, 0.6912, 0.9951, 0.6646, 0.9951, 0.6648, 0.9436, 0.9859, 0.7526, 0.986, 0.7787, 0.9726, 0.7738, 0.9725, 0.7464, 0.9725, 0.7464, 0.9726, 0.7738, 0.9577, 0.7714, 0.9576, 0.7433, 0.9576, 0.7433, 0.9577, 0.7714, 0.9428, 0.7739, 0.9428, 0.7465, 0.05701, 0.7222, 0.05691, 0.7559, 0.0435, 0.7568, 0.04359, 0.7267, 0.04359, 0.7267, 0.0435, 0.7568, 0.02863, 0.7572, 0.02871, 0.7289, 0.02871, 0.7289, 0.02863, 0.7572, 0.01375, 0.7567, 0.01385, 0.7266, 0.2828, 0.9385, 0.2829, 0.9094, 0.2963, 0.9045, 0.2962, 0.9351, 0.2962, 0.9351, 0.2963, 0.9045, 0.3112, 0.9021, 0.3111, 0.9334, 0.3111, 0.9334, 0.3112, 0.9021, 0.326, 0.9046, 0.3259, 0.9352, 0.986, 0.7787, 0.9861, 0.8083, 0.9727, 0.805, 0.9726, 0.7738, 0.9726, 0.7738, 0.9727, 0.805, 0.9578, 0.8034, 0.9577, 0.7714, 0.9577, 0.7714, 0.9578, 0.8034, 0.9429, 0.8051, 0.9428, 0.7739, 0.9224, 0.3712, 0.9223, 0.4037, 0.9089, 0.4015, 0.909, 0.3722, 0.909, 0.3722, 0.9089, 0.4015, 0.8941, 0.4002, 0.8941, 0.3727, 0.8941, 0.3727, 0.8941, 0.4002, 0.8792, 0.4014, 0.8793, 0.3721, 0.2829, 0.9094, 0.2829, 0.8842, 0.2963, 0.8779, 0.2963, 0.9045, 0.2963, 0.9045, 0.2963, 0.8779, 0.3112, 0.8748, 0.3112, 0.9021, 0.3112, 0.9021, 0.3112, 0.8748, 0.3261, 0.878, 0.326, 0.9046, 0.9861, 0.8083, 0.9862, 0.8403, 0.9728, 0.8387, 0.9727, 0.805, 0.9727, 0.805, 0.9728, 0.8387, 0.9579, 0.8379, 0.9578, 0.8034, 0.9578, 0.8034, 0.9579, 0.8379, 0.943, 0.8387, 0.9429, 0.8051, 0.9223, 0.4037, 0.9222, 0.435, 0.9088, 0.434, 0.9089, 0.4015, 0.9089, 0.4015, 0.9088, 0.434, 0.894, 0.4335, 0.8941, 0.4002, 0.8941, 0.4002, 0.894, 0.4335, 0.8791, 0.4339, 0.8792, 0.4014, 0.05729, 0.6299, 0.05721, 0.658, 0.0438, 0.6591, 0.04389, 0.6296, 0.04389, 0.6296, 0.0438, 0.6591, 0.02893, 0.6597, 0.02902, 0.6294, 0.02902, 0.6294, 0.02893, 0.6597, 0.01405, 0.659, 0.01414, 0.6295, 0.9862, 0.8403, 0.9863, 0.8734, 0.9729, 0.8735, 0.9728, 0.8387, 0.9728, 0.8387, 0.9729, 0.8735, 0.958, 0.8736, 0.9579, 0.8379, 0.9579, 0.8379, 0.958, 0.8736, 0.9431, 0.8736, 0.943, 0.8387, 0.9222, 0.435, 0.9221, 0.4627, 0.9087, 0.4631, 0.9088, 0.434, 0.9088, 0.434, 0.9087, 0.4631, 0.8939, 0.4633, 0.894, 0.4335, 0.894, 0.4335, 0.8939, 0.4633, 0.879, 0.463, 0.8791, 0.4339, 0.5894, 0.7339, 0.5181, 0.7341, 0.518, 0.7062, 0.5893, 0.706, 0.5181, 0.7341, 0.4667, 0.7342, 0.4666, 0.7063, 0.518, 0.7062, 0.5893, 0.706, 0.518, 0.7062, 0.518, 0.6788, 0.5892, 0.6786, 0.518, 0.7062, 0.4666, 0.7063, 0.4665, 0.6789, 0.518, 0.6788, 0.5892, 0.6786, 0.518, 0.6788, 0.5179, 0.6529, 0.5892, 0.6527, 0.518, 0.6788, 0.4665, 0.6789, 0.4664, 0.6531, 0.5179, 0.6529, 0.5892, 0.6527, 0.5179, 0.6529, 0.5178, 0.6296, 0.5891, 0.6294, 0.5179, 0.6529, 0.4664, 0.6531, 0.4664, 0.6297, 0.5178, 0.6296, 0.2016, 0.4461, 0.2014, 0.5173, 0.1802, 0.5173, 0.1804, 0.446, 0.2014, 0.5173, 0.2013, 0.5688, 0.18, 0.5687, 0.1802, 0.5173, 0.1804, 0.446, 0.1802, 0.5173, 0.1559, 0.5172, 0.1561, 0.4459, 0.5329, 0.8631, 0.5895, 0.8629, 0.5896, 0.8945, 0.533, 0.8947, 0.1561, 0.4459, 0.1559, 0.5172, 0.1293, 0.5171, 0.1295, 0.4459, 0.0, 0.0, 0.0, 0.0, 0.0, 0.0, 0.0, 0.0, 0.1295, 0.4459, 0.1293, 0.5171, 0.1016, 0.5171, 0.1018, 0.4458, 0.5328, 0.8301, 0.5894, 0.8299, 0.5895, 0.8629, 0.5329, 0.8631, 0.1018, 0.4458, 0.1016, 0.5171, 0.07381, 0.517, 0.07403, 0.4457, 0.1016, 0.5171, 0.1015, 0.5685, 0.07365, 0.5684, 0.07381, 0.517, 0.07403, 0.4457, 0.07381, 0.517, 0.04697, 0.5169, 0.04718, 0.4456, 0.07381, 0.517, 0.07365, 0.5684, 0.04681, 0.5683, 0.04697, 0.5169, 0.04718, 0.4456, 0.04697, 0.5169, 0.02212, 0.5168, 0.02234, 0.4455, 0.04697, 0.5169, 0.04681, 0.5683, 0.02196, 0.5683, 0.02212, 0.5168, 0.02234, 0.4455, 0.02212, 0.5168, 0.0002261, 0.5167, 0.0004448, 0.4454, 0.02212, 0.5168, 0.02196, 0.5683, 6.826e-05, 0.5682, 0.0002261, 0.5167, 0.4062, 0.1839, 0.406, 0.1126, 0.4254, 0.1126, 0.4256, 0.1839, 0.406, 0.1126, 0.4058, 0.06119, 0.4252, 0.06114, 0.4254, 0.1126, 0.4256, 0.1839, 0.4254, 0.1126, 0.4483, 0.1125, 0.4485, 0.1838, 0.4254, 0.1126, 0.4252, 0.06114, 0.4481, 0.06106, 0.4483, 0.1125, 0.4741, 0.1837, 0.4739, 0.1124, 0.5011, 0.1124, 0.5013, 0.1836, 0.4739, 0.1124, 0.4737, 0.06099, 0.501, 0.0609, 0.5011, 0.1124, 0.4485, 0.1838, 0.4483, 0.1125, 0.4739, 0.1124, 0.4741, 0.1837, 0.4483, 0.1125, 0.4481, 0.06106, 0.4737, 0.06099, 0.4739, 0.1124, 0.1053, 0.992, 0.1055, 0.9406, 0.08006, 0.9386, 0.07989, 0.9952, 0.3111, 0.9334, 0.3259, 0.9352, 0.3393, 0.9386, 0.2828, 0.9385, 0.2962, 0.9351, 0.9649, 0.1447, 0.9651, 0.2013, 0.9926, 0.1993, 0.9924, 0.1478, 0.7376, 0.7157, 0.7392, 0.7305, 0.7377, 0.7454, 0.7345, 0.7588, 0.7343, 0.7023, 0.05769, 0.8863, 0.05786, 0.9429, 0.07989, 0.9409, 0.07973, 0.8895, 0.9703, 0.2292, 0.9704, 0.2013, 0.9396, 0.2013, 0.9397, 0.2346, 0.9293, 0.9779, 0.9294, 0.9446, 0.8986, 0.9446, 0.8987, 0.9725, 0.8436, 0.9801, 0.814, 0.9865, 0.8141, 0.9533, 0.8437, 0.9522, 0.9832, 0.4383, 0.9832, 0.4104, 0.9536, 0.4115, 0.9536, 0.4447, 0.2796, 0.9673, 0.2797, 0.9159, 0.251, 0.9139, 0.2508, 0.9705, 0.3132, 0.9952, 0.3134, 0.9386, 0.3395, 0.9387, 0.3393, 0.9953, 0.6653, 0.9153, 0.7219, 0.9152, 0.7219, 0.9434, 0.6654, 0.9436, 0.6652, 0.8841, 0.7218, 0.8839, 0.7219, 0.9152, 0.6653, 0.9153, 0.6651, 0.851, 0.7217, 0.8508, 0.7218, 0.8839, 0.6652, 0.8841, 0.665, 0.8173, 0.7215, 0.8171, 0.7217, 0.8508, 0.6651, 0.851, 0.533, 0.8947, 0.5896, 0.8945, 0.5896, 0.9236, 0.5331, 0.9237, 0.5331, 0.9237, 0.5896, 0.9236, 0.5897, 0.9488, 0.5332, 0.949, 0.6081, 0.7023, 0.6646, 0.7024, 0.6646, 0.726, 0.608, 0.7259, 0.608, 0.7259, 0.6646, 0.726, 0.6645, 0.7539, 0.6079, 0.7537, 0.6079, 0.7537, 0.6645, 0.7539, 0.6644, 0.7853, 0.6078, 0.7852, 0.6078, 0.7852, 0.6644, 0.7853, 0.6643, 0.8179, 0.6077, 0.8177, 0.4667, 0.7342, 0.4668, 0.7615, 0.4445, 0.7616, 0.4444, 0.7343, 0.4668, 0.7615, 0.4668, 0.7872, 0.4446, 0.7873, 0.4445, 0.7616, 0.4668, 0.7872, 0.4669, 0.8103, 0.4447, 0.8103, 0.4446, 0.7873, 0.4669, 0.8103, 0.467, 0.8298, 0.4447, 0.8299, 0.4447, 0.8103, 0.2045, 0.5688, 0.2257, 0.5687, 0.2258, 0.591, 0.2046, 0.5911, 0.2257, 0.5687, 0.2501, 0.5687, 0.2501, 0.5909, 0.2258, 0.591, 0.2501, 0.5687, 0.2766, 0.5686, 0.2767, 0.5909, 0.2501, 0.5909, 0.2766, 0.5686, 0.3043, 0.5685, 0.3044, 0.5908, 0.2767, 0.5909, 0.3043, 0.5685, 0.3321, 0.5684, 0.3322, 0.5907, 0.3044, 0.5908, 0.3321, 0.5684, 0.359, 0.5683, 0.359, 0.5906, 0.3322, 0.5907, 0.359, 0.5683, 0.3838, 0.5683, 0.3839, 0.5905, 0.359, 0.5906, 0.3838, 0.5683, 0.4057, 0.5682, 0.4058, 0.5904, 0.3839, 0.5905, 0.6057, 0.06058, 0.5823, 0.06065, 0.5822, 0.0384, 0.6057, 0.03833, 0.5823, 0.06065, 0.5563, 0.06073, 0.5562, 0.03848, 0.5822, 0.0384, 0.4058, 0.5904, 0.3923, 0.6288, 0.3734, 0.6289, 0.3839, 0.5905, 0.5289, 0.06082, 0.501, 0.0609, 0.5009, 0.03865, 0.5288, 0.03856, 0.5563, 0.06073, 0.5289, 0.06082, 0.5288, 0.03856, 0.5562, 0.03848, 0.6514, 0.2169, 0.6715, 0.1925, 0.6863, 0.2025, 0.6714, 0.2302, 0.2258, 0.591, 0.2371, 0.6293, 0.2188, 0.6294, 0.2046, 0.5911, 0.5562, 0.03848, 0.5507, 0.0001307, 0.5731, 6.208e-05, 0.5822, 0.0384, 0.2767, 0.5909, 0.281, 0.6292, 0.2581, 0.6293, 0.2501, 0.5909, 0.5009, 0.03865, 0.503, 0.0002772, 0.527, 0.0002033, 0.5288, 0.03856, 0.3322, 0.5907, 0.3289, 0.629, 0.3049, 0.6291, 0.3044, 0.5908, 0.4446, 0.7873, 0.4062, 0.778, 0.4061, 0.7558, 0.4445, 0.7616, 0.3839, 0.5905, 0.3734, 0.6289, 0.352, 0.629, 0.359, 0.5906, 0.4447, 0.8299, 0.4063, 0.8147, 0.4062, 0.7979, 0.4447, 0.8103, 0.5822, 0.0384, 0.5731, 6.208e-05, 0.5933, 0.0, 0.6057, 0.03833, 0.2501, 0.5909, 0.2581, 0.6293, 0.2371, 0.6293, 0.2258, 0.591, 0.5288, 0.03856, 0.527, 0.0002033, 0.5507, 0.0001307, 0.5562, 0.03848, 0.3044, 0.5908, 0.3049, 0.6291, 0.281, 0.6292, 0.2767, 0.5909, 0.359, 0.5906, 0.352, 0.629, 0.3289, 0.629, 0.3322, 0.5907, 0.4447, 0.8103, 0.4062, 0.7979, 0.4062, 0.778, 0.4446, 0.7873, 0.8468, 0.1578, 0.8166, 0.1487, 0.8201, 0.1312, 0.8515, 0.1342, 0.7649, 0.2395, 0.7557, 0.2094, 0.7723, 0.2026, 0.7871, 0.2304, 0.8515, 0.1342, 0.8201, 0.1312, 0.8201, 0.1133, 0.8515, 0.1101, 0.7871, 0.2304, 0.7723, 0.2026, 0.7871, 0.1926, 0.8072, 0.217, 0.6714, 0.2302, 0.6863, 0.2025, 0.7028, 0.2093, 0.6937, 0.2395, 0.8515, 0.1101, 0.8201, 0.1133, 0.8166, 0.09576, 0.8469, 0.08654, 0.8072, 0.217, 0.7871, 0.1926, 0.7998, 0.18, 0.8242, 0.2, 0.6937, 0.2395, 0.7028, 0.2093, 0.7204, 0.2128, 0.7172, 0.2442, 0.8469, 0.08654, 0.8166, 0.09576, 0.8098, 0.07925, 0.8377, 0.06431, 0.8242, 0.2, 0.7998, 0.18, 0.8097, 0.1652, 0.8376, 0.18, 0.7172, 0.2442, 0.7204, 0.2128, 0.7382, 0.2128, 0.7413, 0.2442, 0.8377, 0.06431, 0.8098, 0.07925, 0.7999, 0.06439, 0.8243, 0.04429, 0.8376, 0.18, 0.8097, 0.1652, 0.8166, 0.1487, 0.8468, 0.1578, 0.7413, 0.2442, 0.7382, 0.2128, 0.7557, 0.2094, 0.7649, 0.2395, 0.8243, 0.04429, 0.7999, 0.06439, 0.7873, 0.05174, 0.8074, 0.02731, 0.4445, 0.7616, 0.4061, 0.7558, 0.406, 0.7323, 0.4444, 0.7343, 0.01347, 0.848, 7.234e-05, 0.8475, 0.0001577, 0.8197, 0.01356, 0.8187, 0.9661, 0.3748, 0.9795, 0.3747, 0.9794, 0.4078, 0.966, 0.4095, 0.8796, 0.2743, 0.8662, 0.273, 0.8663, 0.2447, 0.8797, 0.2445, 0.01356, 0.8187, 0.0001577, 0.8197, 0.0002527, 0.7887, 0.01366, 0.7861, 0.0, 0.0, 0.0, 0.0, 0.0, 0.0, 0.0, 0.0, 0.9664, 0.2476, 0.9798, 0.2539, 0.9797, 0.28, 0.9664, 0.2751, 0.01366, 0.7861, 0.0002527, 0.7887, 0.000354, 0.7557, 0.01375, 0.7567, 0.09343, 0.9352, 0.08004, 0.9386, 0.07996, 0.9096, 0.09335, 0.9046, 0.9664, 0.2751, 0.9797, 0.28, 0.9797, 0.3096, 0.9663, 0.3062, 0.8793, 0.3721, 0.8659, 0.371, 0.866, 0.3378, 0.8794, 0.342, 0.09335, 0.9046, 0.07996, 0.9096, 0.07989, 0.8843, 0.09327, 0.878, 0.9663, 0.3062, 0.9797, 0.3096, 0.9796, 0.3416, 0.9662, 0.3399, 0.8794, 0.342, 0.866, 0.3378, 0.8661, 0.3043, 0.8795, 0.3072, 0.0134, 0.8728, 0.0, 0.8711, 7.234e-05, 0.8475, 0.01347, 0.848, 0.9662, 0.3399, 0.9796, 0.3416, 0.9795, 0.3747, 0.9661, 0.3748, 0.8795, 0.3072, 0.8661, 0.3043, 0.8662, 0.273, 0.8796, 0.2743, 0.05663, 0.8477, 0.04322, 0.8481, 0.04331, 0.8188, 0.05671, 0.8199, 0.04322, 0.8481, 0.02835, 0.8482, 0.02844, 0.8182, 0.04331, 0.8188, 0.02835, 0.8482, 0.01347, 0.848, 0.01356, 0.8187, 0.02844, 0.8182, 0.9229, 0.3746, 0.9363, 0.3747, 0.9362, 0.4094, 0.9228, 0.4076, 0.9363, 0.3747, 0.9512, 0.3748, 0.9511, 0.4104, 0.9362, 0.4094, 0.9512, 0.3748, 0.9661, 0.3748, 0.966, 0.4095, 0.9511, 0.4104, 0.9227, 0.2732, 0.9093, 0.2743, 0.9094, 0.2446, 0.9228, 0.2449, 0.9093, 0.2743, 0.8944, 0.2749, 0.8945, 0.2445, 0.9094, 0.2446, 0.8944, 0.2749, 0.8796, 0.2743, 0.8797, 0.2445, 0.8945, 0.2445, 0.05671, 0.8199, 0.04331, 0.8188, 0.04341, 0.7862, 0.05681, 0.7889, 0.04331, 0.8188, 0.02844, 0.8182, 0.02854, 0.7848, 0.04341, 0.7862, 0.02844, 0.8182, 0.01356, 0.8187, 0.01366, 0.7861, 0.02854, 0.7848, 0.0, 0.0, 0.0, 0.0, 0.0, 0.0, 0.0, 0.0, 0.0, 0.0, 0.0, 0.0, 0.0, 0.0, 0.0, 0.0, 0.7392, 0.9437, 0.7657, 0.9436, 0.7659, 0.9951, 0.7394, 0.9951, 0.9233, 0.2537, 0.9367, 0.2475, 0.9366, 0.275, 0.9232, 0.2798, 0.9367, 0.2475, 0.9516, 0.2445, 0.9515, 0.2726, 0.9366, 0.275, 0.9516, 0.2445, 0.9664, 0.2476, 0.9664, 0.2751, 0.9515, 0.2726, 0.05681, 0.7889, 0.04341, 0.7862, 0.0435, 0.7568, 0.05691, 0.7559, 0.04341, 0.7862, 0.02854, 0.7848, 0.02863, 0.7572, 0.0435, 0.7568, 0.02854, 0.7848, 0.01366, 0.7861, 0.01375, 0.7567, 0.02863, 0.7572, 0.1366, 0.9385, 0.1232, 0.9351, 0.1231, 0.9045, 0.1365, 0.9094, 0.1232, 0.9351, 0.1083, 0.9334, 0.1082, 0.9021, 0.1231, 0.9045, 0.1083, 0.9334, 0.09343, 0.9352, 0.09335, 0.9046, 0.1082, 0.9021, 0.9232, 0.2798, 0.9366, 0.275, 0.9365, 0.3062, 0.9231, 0.3094, 0.9366, 0.275, 0.9515, 0.2726, 0.9514, 0.3045, 0.9365, 0.3062, 0.9515, 0.2726, 0.9664, 0.2751, 0.9663, 0.3062, 0.9514, 0.3045, 0.9224, 0.3712, 0.909, 0.3722, 0.9091, 0.3421, 0.9225, 0.338, 0.909, 0.3722, 0.8941, 0.3727, 0.8942, 0.3443, 0.9091, 0.3421, 0.8941, 0.3727, 0.8793, 0.3721, 0.8794, 0.342, 0.8942, 0.3443, 0.1365, 0.9094, 0.1231, 0.9045, 0.123, 0.8779, 0.1364, 0.8842, 0.1231, 0.9045, 0.1082, 0.9021, 0.1081, 0.8748, 0.123, 0.8779, 0.1082, 0.9021, 0.09335, 0.9046, 0.09327, 0.878, 0.1081, 0.8748, 0.9231, 0.3094, 0.9365, 0.3062, 0.9364, 0.3398, 0.923, 0.3414, 0.9365, 0.3062, 0.9514, 0.3045, 0.9513, 0.339, 0.9364, 0.3398, 0.9514, 0.3045, 0.9663, 0.3062, 0.9662, 0.3399, 0.9513, 0.339, 0.9225, 0.338, 0.9091, 0.3421, 0.9092, 0.3072, 0.9226, 0.3044, 0.9091, 0.3421, 0.8942, 0.3443, 0.8943, 0.3086, 0.9092, 0.3072, 0.8942, 0.3443, 0.8794, 0.342, 0.8795, 0.3072, 0.8943, 0.3086, 0.05655, 0.8713, 0.04315, 0.8729, 0.04322, 0.8481, 0.05663, 0.8477, 0.04315, 0.8729, 0.02827, 0.8737, 0.02835, 0.8482, 0.04322, 0.8481, 0.02827, 0.8737, 0.0134, 0.8728, 0.01347, 0.848, 0.02835, 0.8482, 0.923, 0.3414, 0.9364, 0.3398, 0.9363, 0.3747, 0.9229, 0.3746, 0.9364, 0.3398, 0.9513, 0.339, 0.9512, 0.3748, 0.9363, 0.3747, 0.9513, 0.339, 0.9662, 0.3399, 0.9661, 0.3748, 0.9512, 0.3748, 0.9226, 0.3044, 0.9092, 0.3072, 0.9093, 0.2743, 0.9227, 0.2732, 0.9092, 0.3072, 0.8943, 0.3086, 0.8944, 0.2749, 0.9093, 0.2743, 0.8943, 0.3086, 0.8795, 0.3072, 0.8796, 0.2743, 0.8944, 0.2749, 0.5894, 0.7339, 0.5895, 0.7612, 0.5182, 0.7614, 0.5181, 0.7341, 0.5181, 0.7341, 0.5182, 0.7614, 0.4668, 0.7615, 0.4667, 0.7342, 0.5895, 0.7612, 0.5896, 0.7868, 0.5183, 0.7871, 0.5182, 0.7614, 0.5182, 0.7614, 0.5183, 0.7871, 0.4668, 0.7872, 0.4668, 0.7615, 0.5896, 0.7868, 0.5896, 0.8099, 0.5184, 0.8101, 0.5183, 0.7871, 0.5183, 0.7871, 0.5184, 0.8101, 0.4669, 0.8103, 0.4668, 0.7872, 0.5896, 0.8099, 0.5897, 0.8295, 0.5184, 0.8297, 0.5184, 0.8101, 0.5184, 0.8101, 0.5184, 0.8297, 0.467, 0.8298, 0.4669, 0.8103, 0.2041, 0.4461, 0.2254, 0.446, 0.2256, 0.5173, 0.2044, 0.5173, 0.2044, 0.5173, 0.2256, 0.5173, 0.2257, 0.5687, 0.2045, 0.5688, 0.2254, 0.446, 0.2497, 0.4459, 0.2499, 0.5172, 0.2256, 0.5173, 0.9874, 0.4915, 0.9873, 0.5231, 0.9308, 0.5229, 0.9309, 0.4913, 0.2497, 0.4459, 0.2762, 0.4459, 0.2765, 0.5171, 0.2499, 0.5172, 0.0, 0.0, 0.0, 0.0, 0.0, 0.0, 0.0, 0.0, 0.2762, 0.4459, 0.3039, 0.4458, 0.3042, 0.5171, 0.2765, 0.5171, 0.9875, 0.4585, 0.9874, 0.4915, 0.9309, 0.4913, 0.931, 0.4583, 0.3039, 0.4458, 0.3317, 0.4457, 0.332, 0.517, 0.3042, 0.5171, 0.3042, 0.5171, 0.332, 0.517, 0.3321, 0.5684, 0.3043, 0.5685, 0.3317, 0.4457, 0.3586, 0.4456, 0.3588, 0.5169, 0.332, 0.517, 0.332, 0.517, 0.3588, 0.5169, 0.359, 0.5683, 0.3321, 0.5684, 0.3586, 0.4456, 0.3834, 0.4455, 0.3837, 0.5168, 0.3588, 0.5169, 0.3588, 0.5169, 0.3837, 0.5168, 0.3838, 0.5683, 0.359, 0.5683, 0.3834, 0.4455, 0.4053, 0.4454, 0.4055, 0.5167, 0.3837, 0.5168, 0.3837, 0.5168, 0.4055, 0.5167, 0.4057, 0.5682, 0.3838, 0.5683, 0.6061, 0.1833, 0.5826, 0.1834, 0.5824, 0.1121, 0.6059, 0.112, 0.6059, 0.112, 0.5824, 0.1121, 0.5823, 0.06065, 0.6057, 0.06058, 0.5826, 0.1834, 0.5567, 0.1835, 0.5565, 0.1122, 0.5824, 0.1121, 0.5824, 0.1121, 0.5565, 0.1122, 0.5563, 0.06073, 0.5823, 0.06065, 0.5292, 0.1836, 0.5013, 0.1836, 0.5011, 0.1124, 0.529, 0.1123, 0.529, 0.1123, 0.5011, 0.1124, 0.501, 0.0609, 0.5289, 0.06082, 0.5567, 0.1835, 0.5292, 0.1836, 0.529, 0.1123, 0.5565, 0.1122, 0.5565, 0.1122, 0.529, 0.1123, 0.5289, 0.06082, 0.5563, 0.06073, 0.4056, 0.9345, 0.3771, 0.9314, 0.3773, 0.9879, 0.4058, 0.986, 0.1083, 0.9334, 0.1232, 0.9351, 0.1366, 0.9385, 0.08004, 0.9386, 0.09343, 0.9352, 0.3395, 0.9314, 0.3692, 0.9283, 0.3693, 0.8768, 0.3397, 0.8748, 0.06092, 0.6725, 0.05729, 0.6859, 0.05747, 0.6294, 0.06101, 0.6428, 0.06275, 0.6577, 0.9649, 0.1131, 0.9914, 0.11, 0.9915, 0.05851, 0.9651, 0.05655, 0.9395, 0.2066, 0.9089, 0.2013, 0.9088, 0.2346, 0.9396, 0.2345, 0.4365, 0.949, 0.4059, 0.9544, 0.4058, 0.9823, 0.4365, 0.9823, 0.959, 0.9723, 0.959, 1.0, 0.9294, 0.999, 0.9294, 0.9658, 0.5897, 0.9555, 0.5601, 0.949, 0.5601, 0.9823, 0.5897, 0.9834, 0.959, 0.9123, 0.9294, 0.9092, 0.9295, 0.9658, 0.9592, 0.9638, 0.1629, 0.9952, 0.1368, 0.9953, 0.1366, 0.9387, 0.1627, 0.9386, 0.6647, 0.7258, 0.6646, 0.7024, 0.7212, 0.7023, 0.7213, 0.7257, 0.6648, 0.7535, 0.6647, 0.7258, 0.7213, 0.7257, 0.7214, 0.7533, 0.6649, 0.7843, 0.6648, 0.7535, 0.7214, 0.7533, 0.7214, 0.7842, 0.665, 0.8173, 0.6649, 0.7843, 0.7214, 0.7842, 0.7215, 0.8171, 0.9873, 0.5231, 0.9872, 0.5521, 0.9307, 0.5519, 0.9308, 0.5229, 0.9872, 0.5521, 0.9872, 0.5774, 0.9306, 0.5772, 0.9307, 0.5519, 0.6073, 0.9437, 0.6074, 0.9156, 0.664, 0.9157, 0.6639, 0.9438, 0.6074, 0.9156, 0.6075, 0.8844, 0.6641, 0.8846, 0.664, 0.9157, 0.6075, 0.8844, 0.6076, 0.8509, 0.6642, 0.8511, 0.6641, 0.8846, 0.6076, 0.8509, 0.6077, 0.8177, 0.6643, 0.8179, 0.6642, 0.8511, 0.7356, 0.6066, 0.7357, 0.5787, 0.7579, 0.5788, 0.7579, 0.6067, 0.7357, 0.5787, 0.7358, 0.5513, 0.758, 0.5514, 0.7579, 0.5788, 0.7358, 0.5513, 0.7359, 0.5254, 0.7581, 0.5255, 0.758, 0.5514, 0.7359, 0.5254, 0.7359, 0.5021, 0.7582, 0.5022, 0.7581, 0.5255, 0.2028, 0.0612, 0.1816, 0.06114, 0.1817, 0.03889, 0.2029, 0.03894, 0.1816, 0.06114, 0.1572, 0.06107, 0.1573, 0.03882, 0.1817, 0.03889, 0.1572, 0.06107, 0.1307, 0.06099, 0.1308, 0.03874, 0.1573, 0.03882, 0.1307, 0.06099, 0.103, 0.06091, 0.1031, 0.03866, 0.1308, 0.03874, 0.103, 0.06091, 0.07521, 0.06082, 0.07528, 0.03857, 0.1031, 0.03866, 0.07521, 0.06082, 0.04837, 0.06074, 0.04843, 0.03848, 0.07528, 0.03857, 0.04837, 0.06074, 0.02352, 0.06066, 0.02359, 0.0384, 0.04843, 0.03848, 0.02352, 0.06066, 0.001626, 0.06058, 0.001694, 0.03833, 0.02359, 0.0384, 0.4074, 0.5688, 0.4268, 0.5687, 0.4268, 0.591, 0.4075, 0.5911, 0.4268, 0.5687, 0.4497, 0.5687, 0.4498, 0.5909, 0.4268, 0.591, 0.001694, 0.03833, 0.01537, 0.0, 0.03426, 6.422e-05, 0.02359, 0.0384, 0.4753, 0.5686, 0.5025, 0.5685, 0.5026, 0.5908, 0.4753, 0.5908, 0.4497, 0.5687, 0.4753, 0.5686, 0.4753, 0.5908, 0.4498, 0.5909, 0.4058, 0.6294, 0.4056, 0.6609, 0.3879, 0.6626, 0.3818, 0.6317, 0.1817, 0.03889, 0.1706, 0.0004814, 0.1889, 0.0005309, 0.2029, 0.03894, 0.4498, 0.5909, 0.4595, 0.6293, 0.4397, 0.6293, 0.4268, 0.591, 0.1308, 0.03874, 0.1267, 0.0003548, 0.1496, 0.0004219, 0.1573, 0.03882, 0.5026, 0.5908, 0.505, 0.6291, 0.4815, 0.6292, 0.4753, 0.5908, 0.07528, 0.03857, 0.07884, 0.0002083, 0.1028, 0.0002827, 0.1031, 0.03866, 0.758, 0.5514, 0.7964, 0.5571, 0.7963, 0.5807, 0.7579, 0.5788, 0.02359, 0.0384, 0.03426, 6.422e-05, 0.05569, 0.0001345, 0.04843, 0.03848, 0.2029, 0.6294, 0.2413, 0.6488, 0.2421, 0.8942, 0.2038, 0.9139, 0.7582, 0.5022, 0.7965, 0.5147, 0.7964, 0.5348, 0.7581, 0.5255, 0.4268, 0.591, 0.4397, 0.6293, 0.423, 0.6294, 0.4075, 0.5911, 0.1573, 0.03882, 0.1496, 0.0004219, 0.1706, 0.0004814, 0.1817, 0.03889, 0.4753, 0.5908, 0.4815, 0.6292, 0.4595, 0.6293, 0.4498, 0.5909, 0.1031, 0.03866, 0.1028, 0.0002827, 0.1267, 0.0003548, 0.1308, 0.03874, 0.7579, 0.5788, 0.7963, 0.5807, 0.7962, 0.6048, 0.7579, 0.6067, 0.04843, 0.03848, 0.05569, 0.0001345, 0.07884, 0.0002083, 0.07528, 0.03857, 0.7581, 0.5255, 0.7964, 0.5348, 0.7964, 0.5571, 0.758, 0.5514, 0.3813, 0.8724, 0.3875, 0.8414, 0.4052, 0.8432, 0.4052, 0.8748, 0.292, 0.7988, 0.3212, 0.7867, 0.3296, 0.8025, 0.3033, 0.8201, 0.3036, 0.6837, 0.3298, 0.7012, 0.3213, 0.717, 0.2922, 0.7049, 0.3033, 0.8201, 0.3296, 0.8025, 0.3409, 0.8163, 0.3185, 0.8387, 0.2922, 0.7049, 0.3213, 0.717, 0.3161, 0.7341, 0.2852, 0.7279, 0.3818, 0.6317, 0.3879, 0.6626, 0.3708, 0.6678, 0.3588, 0.6386, 0.3185, 0.8387, 0.3409, 0.8163, 0.3547, 0.8277, 0.3371, 0.854, 0.2413, 0.6488, 0.2623, 0.6803, 0.2628, 0.8626, 0.2421, 0.8942, 0.2852, 0.7279, 0.3161, 0.7341, 0.3143, 0.7518, 0.2828, 0.7518, 0.3588, 0.6386, 0.3708, 0.6678, 0.355, 0.6761, 0.3375, 0.6499, 0.3371, 0.854, 0.3547, 0.8277, 0.3704, 0.8362, 0.3583, 0.8654, 0.2828, 0.7518, 0.3143, 0.7518, 0.3161, 0.7696, 0.2851, 0.7758, 0.3375, 0.6499, 0.355, 0.6761, 0.3412, 0.6874, 0.3189, 0.6651, 0.3583, 0.8654, 0.3704, 0.8362, 0.3875, 0.8414, 0.3813, 0.8724, 0.2851, 0.7758, 0.3161, 0.7696, 0.3212, 0.7867, 0.292, 0.7988, 0.3189, 0.6651, 0.3412, 0.6874, 0.3298, 0.7012, 0.3036, 0.6837, 0.3296, 0.8025, 0.4048, 0.752, 0.3409, 0.8163, 0.3213, 0.717, 0.4048, 0.752, 0.3161, 0.7341, 0.3879, 0.6626, 0.4048, 0.752, 0.3708, 0.6678, 0.3409, 0.8163, 0.4048, 0.752, 0.3547, 0.8277, 0.3161, 0.7341, 0.4048, 0.752, 0.3143, 0.7518, 0.3708, 0.6678, 0.4048, 0.752, 0.355, 0.6761, 0.3547, 0.8277, 0.4048, 0.752, 0.3704, 0.8362, 0.3143, 0.7518, 0.4048, 0.752, 0.3161, 0.7696, 0.355, 0.6761, 0.4048, 0.752, 0.3412, 0.6874, 0.3704, 0.8362, 0.4048, 0.752, 0.3875, 0.8414, 0.3161, 0.7696, 0.4048, 0.752, 0.3212, 0.7867, 0.3412, 0.6874, 0.4048, 0.752, 0.3298, 0.7012, 0.3875, 0.8414, 0.4048, 0.752, 0.4052, 0.8432, 0.3212, 0.7867, 0.4048, 0.752, 0.3296, 0.8025, 0.3298, 0.7012, 0.4048, 0.752, 0.3213, 0.717, 0.4056, 0.6609, 0.4048, 0.752, 0.3879, 0.6626, 0.2623, 0.6803, 0.2797, 0.7714, 0.2628, 0.8626, 0.852, 0.274, 0.8654, 0.2728, 0.8653, 0.304, 0.8519, 0.3067, 0.9741, 0.7076, 0.9875, 0.7075, 0.9876, 0.7405, 0.9742, 0.7424, 0.8954, 0.2185, 0.9088, 0.218, 0.9088, 0.2414, 0.8954, 0.2432, 0.8519, 0.3067, 0.8653, 0.304, 0.8652, 0.337, 0.8518, 0.3415, 0.0, 0.0, 0.0, 0.0, 0.0, 0.0, 0.0, 0.0, 0.9738, 0.5805, 0.9872, 0.5867, 0.9872, 0.6128, 0.9738, 0.6079, 0.8518, 0.3415, 0.8652, 0.337, 0.8651, 0.3707, 0.8517, 0.3716, 0.1596, 0.9351, 0.1462, 0.9385, 0.1463, 0.9094, 0.1597, 0.9045, 0.9738, 0.6079, 0.9872, 0.6128, 0.9873, 0.6424, 0.9739, 0.6391, 0.8951, 0.1276, 0.9085, 0.1266, 0.9086, 0.159, 0.8952, 0.157, 0.1597, 0.9045, 0.1463, 0.9094, 0.1463, 0.8842, 0.1598, 0.8779, 0.9739, 0.6391, 0.9873, 0.6424, 0.9874, 0.6744, 0.974, 0.6728, 0.8952, 0.157, 0.9086, 0.159, 0.9087, 0.1904, 0.8953, 0.1895, 0.8521, 0.2444, 0.8655, 0.2447, 0.8654, 0.2728, 0.852, 0.274, 0.974, 0.6728, 0.9874, 0.6744, 0.9875, 0.7075, 0.9741, 0.7076, 0.8953, 0.1895, 0.9087, 0.1904, 0.9088, 0.218, 0.8954, 0.2185, 0.8089, 0.2727, 0.8223, 0.2739, 0.8222, 0.3067, 0.8088, 0.3038, 0.8223, 0.2739, 0.8371, 0.2745, 0.837, 0.3081, 0.8222, 0.3067, 0.8371, 0.2745, 0.852, 0.274, 0.8519, 0.3067, 0.837, 0.3081, 0.931, 0.7077, 0.9444, 0.7077, 0.9445, 0.7425, 0.9311, 0.7407, 0.9444, 0.7077, 0.9592, 0.7077, 0.9594, 0.7433, 0.9445, 0.7425, 0.9592, 0.7077, 0.9741, 0.7076, 0.9742, 0.7424, 0.9594, 0.7433, 0.8522, 0.2182, 0.8656, 0.2186, 0.8657, 0.2432, 0.8523, 0.2416, 0.8656, 0.2186, 0.8805, 0.2188, 0.8806, 0.244, 0.8657, 0.2432, 0.8805, 0.2188, 0.8954, 0.2185, 0.8954, 0.2432, 0.8806, 0.244, 0.8088, 0.3038, 0.8222, 0.3067, 0.8221, 0.3414, 0.8087, 0.3369, 0.8222, 0.3067, 0.837, 0.3081, 0.8369, 0.3437, 0.8221, 0.3414, 0.837, 0.3081, 0.8519, 0.3067, 0.8518, 0.3415, 0.8369, 0.3437, 0.0, 0.0, 0.0, 0.0, 0.0, 0.0, 0.0, 0.0, 0.0, 0.0, 0.0, 0.0, 0.0, 0.0, 0.0, 0.0, 0.7391, 0.9951, 0.7125, 0.9951, 0.7127, 0.9436, 0.7392, 0.9437, 0.9306, 0.5868, 0.944, 0.5806, 0.9441, 0.608, 0.9307, 0.6129, 0.944, 0.5806, 0.9589, 0.5774, 0.9589, 0.6055, 0.9441, 0.608, 0.9589, 0.5774, 0.9738, 0.5805, 0.9738, 0.6079, 0.9589, 0.6055, 0.8087, 0.3369, 0.8221, 0.3414, 0.822, 0.3715, 0.8086, 0.3706, 0.8221, 0.3414, 0.8369, 0.3437, 0.8368, 0.3721, 0.822, 0.3715, 0.8369, 0.3437, 0.8518, 0.3415, 0.8517, 0.3716, 0.8368, 0.3721, 0.2027, 0.9386, 0.1893, 0.9352, 0.1894, 0.9046, 0.2028, 0.9096, 0.1893, 0.9352, 0.1745, 0.9334, 0.1746, 0.9021, 0.1894, 0.9046, 0.1745, 0.9334, 0.1596, 0.9351, 0.1597, 0.9045, 0.1746, 0.9021, 0.9307, 0.6129, 0.9441, 0.608, 0.9442, 0.6392, 0.9308, 0.6425, 0.9441, 0.608, 0.9589, 0.6055, 0.959, 0.6375, 0.9442, 0.6392, 0.9589, 0.6055, 0.9738, 0.6079, 0.9739, 0.6391, 0.959, 0.6375, 0.8519, 0.1268, 0.8653, 0.1277, 0.8654, 0.1571, 0.852, 0.1592, 0.8653, 0.1277, 0.8802, 0.1282, 0.8803, 0.1557, 0.8654, 0.1571, 0.8802, 0.1282, 0.8951, 0.1276, 0.8952, 0.157, 0.8803, 0.1557, 0.2028, 0.9096, 0.1894, 0.9046, 0.1895, 0.878, 0.2029, 0.8843, 0.1894, 0.9046, 0.1746, 0.9021, 0.1746, 0.8748, 0.1895, 0.878, 0.1746, 0.9021, 0.1597, 0.9045, 0.1598, 0.8779, 0.1746, 0.8748, 0.9308, 0.6425, 0.9442, 0.6392, 0.9443, 0.6728, 0.9309, 0.6745, 0.9442, 0.6392, 0.959, 0.6375, 0.9591, 0.672, 0.9443, 0.6728, 0.959, 0.6375, 0.9739, 0.6391, 0.974, 0.6728, 0.9591, 0.672, 0.852, 0.1592, 0.8654, 0.1571, 0.8655, 0.1895, 0.8521, 0.1906, 0.8654, 0.1571, 0.8803, 0.1557, 0.8804, 0.189, 0.8655, 0.1895, 0.8803, 0.1557, 0.8952, 0.157, 0.8953, 0.1895, 0.8804, 0.189, 0.809, 0.2446, 0.8224, 0.2443, 0.8223, 0.2739, 0.8089, 0.2727, 0.8224, 0.2443, 0.8372, 0.2442, 0.8371, 0.2745, 0.8223, 0.2739, 0.8372, 0.2442, 0.8521, 0.2444, 0.852, 0.274, 0.8371, 0.2745, 0.9309, 0.6745, 0.9443, 0.6728, 0.9444, 0.7077, 0.931, 0.7077, 0.9443, 0.6728, 0.9591, 0.672, 0.9592, 0.7077, 0.9444, 0.7077, 0.9591, 0.672, 0.974, 0.6728, 0.9741, 0.7076, 0.9592, 0.7077, 0.8521, 0.1906, 0.8655, 0.1895, 0.8656, 0.2186, 0.8522, 0.2182, 0.8655, 0.1895, 0.8804, 0.189, 0.8805, 0.2188, 0.8656, 0.2186, 0.8804, 0.189, 0.8953, 0.1895, 0.8954, 0.2185, 0.8805, 0.2188, 0.6076, 0.6062, 0.6077, 0.5783, 0.6842, 0.5786, 0.6841, 0.6064, 0.6841, 0.6064, 0.6842, 0.5786, 0.7357, 0.5787, 0.7356, 0.6066, 0.6077, 0.5783, 0.6078, 0.5509, 0.6843, 0.5512, 0.6842, 0.5786, 0.6842, 0.5786, 0.6843, 0.5512, 0.7358, 0.5513, 0.7357, 0.5787, 0.6078, 0.5509, 0.6079, 0.5251, 0.6844, 0.5253, 0.6843, 0.5512, 0.6843, 0.5512, 0.6844, 0.5253, 0.7359, 0.5254, 0.7358, 0.5513, 0.6079, 0.5251, 0.608, 0.5017, 0.6845, 0.502, 0.6844, 0.5253, 0.6844, 0.5253, 0.6845, 0.502, 0.7359, 0.5021, 0.7359, 0.5254, 0.2024, 0.1892, 0.1812, 0.1891, 0.1814, 0.1126, 0.2027, 0.1127, 0.2027, 0.1127, 0.1814, 0.1126, 0.1816, 0.06114, 0.2028, 0.0612, 0.1812, 0.1891, 0.1569, 0.189, 0.1571, 0.1125, 0.1814, 0.1126, 0.4624, 0.8629, 0.4625, 0.8945, 0.406, 0.8947, 0.4059, 0.8631, 0.1569, 0.189, 0.1303, 0.189, 0.1306, 0.1124, 0.1571, 0.1125, 0.0, 0.0, 0.0, 0.0, 0.0, 0.0, 0.0, 0.0, 0.1303, 0.189, 0.1026, 0.1889, 0.1029, 0.1124, 0.1306, 0.1124, 0.4623, 0.8299, 0.4624, 0.8629, 0.4059, 0.8631, 0.4058, 0.8301, 0.1026, 0.1889, 0.07481, 0.1888, 0.07505, 0.1123, 0.1029, 0.1124, 0.1029, 0.1124, 0.07505, 0.1123, 0.07521, 0.06082, 0.103, 0.06091, 0.07481, 0.1888, 0.04797, 0.1887, 0.04821, 0.1122, 0.07505, 0.1123, 0.07505, 0.1123, 0.04821, 0.1122, 0.04837, 0.06074, 0.07521, 0.06082, 0.04797, 0.1887, 0.02313, 0.1886, 0.02336, 0.1121, 0.04821, 0.1122, 0.04821, 0.1122, 0.02336, 0.1121, 0.02352, 0.06066, 0.04837, 0.06074, 0.02313, 0.1886, 0.001233, 0.1885, 0.001468, 0.112, 0.02336, 0.1121, 0.02336, 0.1121, 0.001468, 0.112, 0.001626, 0.06058, 0.02352, 0.06066, 0.407, 0.4408, 0.4264, 0.4408, 0.4266, 0.5173, 0.4072, 0.5173, 0.4072, 0.5173, 0.4266, 0.5173, 0.4268, 0.5687, 0.4074, 0.5688, 0.4264, 0.4408, 0.4493, 0.4407, 0.4495, 0.5172, 0.4266, 0.5173, 0.4266, 0.5173, 0.4495, 0.5172, 0.4497, 0.5687, 0.4268, 0.5687, 0.4749, 0.4406, 0.5021, 0.4405, 0.5024, 0.517, 0.4751, 0.5171, 0.4751, 0.5171, 0.5024, 0.517, 0.5025, 0.5685, 0.4753, 0.5686, 0.4493, 0.4407, 0.4749, 0.4406, 0.4751, 0.5171, 0.4495, 0.5172, 0.4495, 0.5172, 0.4751, 0.5171, 0.4753, 0.5686, 0.4497, 0.5687, 0.1112, 0.992, 0.1366, 0.9952, 0.1364, 0.9386, 0.111, 0.9406, 0.1745, 0.9334, 0.1893, 0.9352, 0.2027, 0.9386, 0.1462, 0.9385, 0.1596, 0.9351, 0.9926, 0.0, 0.965, 0.003136, 0.9649, 0.05459, 0.9924, 0.05655, 0.7253, 0.7454, 0.7221, 0.7588, 0.7219, 0.7023, 0.7252, 0.7157, 0.7268, 0.7305, 0.07989, 0.9429, 0.05785, 0.946, 0.05769, 0.9975, 0.07972, 0.9994, 0.766, 0.9715, 0.7966, 0.9769, 0.7967, 0.9436, 0.7659, 0.9436, 0.634, 0.9772, 0.6646, 0.9718, 0.6646, 0.9439, 0.6339, 0.9438, 0.8437, 0.9801, 0.8437, 0.9522, 0.8733, 0.9533, 0.8733, 0.9865, 0.4627, 0.9769, 0.4923, 0.9834, 0.4923, 0.9501, 0.4627, 0.949, 0.3396, 0.9848, 0.3684, 0.9879, 0.3682, 0.9314, 0.3395, 0.9334, 0.0306, 0.9374, 0.0567, 0.9375, 0.05653, 0.9941, 0.03043, 0.994, 0.7958, 0.9153, 0.7958, 0.9436, 0.7392, 0.9434, 0.7393, 0.9152, 0.7959, 0.8841, 0.7958, 0.9153, 0.7393, 0.9152, 0.7394, 0.8839, 0.796, 0.851, 0.7959, 0.8841, 0.7394, 0.8839, 0.7395, 0.8508, 0.7962, 0.8173, 0.796, 0.851, 0.7395, 0.8508, 0.7396, 0.8171, 0.4625, 0.8945, 0.4626, 0.9236, 0.406, 0.9237, 0.406, 0.8947, 0.4626, 0.9236, 0.4627, 0.9488, 0.4061, 0.949, 0.406, 0.9237, 0.9299, 0.5017, 0.93, 0.5253, 0.8734, 0.5255, 0.8733, 0.5019, 0.93, 0.5253, 0.93, 0.5532, 0.8735, 0.5533, 0.8734, 0.5255, 0.93, 0.5532, 0.9301, 0.5846, 0.8736, 0.5848, 0.8735, 0.5533, 0.9301, 0.5846, 0.9302, 0.6171, 0.8737, 0.6173, 0.8736, 0.5848, 0.7356, 0.6066, 0.7579, 0.6067, 0.7578, 0.634, 0.7355, 0.6339, 0.7355, 0.6339, 0.7578, 0.634, 0.7577, 0.6597, 0.7354, 0.6596, 0.7354, 0.6596, 0.7577, 0.6597, 0.7576, 0.6827, 0.7354, 0.6827, 0.7354, 0.6827, 0.7576, 0.6827, 0.7576, 0.7023, 0.7353, 0.7022, 0.203, 0.0612, 0.2029, 0.03894, 0.2241, 0.03889, 0.2242, 0.06114, 0.2242, 0.06114, 0.2241, 0.03889, 0.2485, 0.03882, 0.2485, 0.06107, 0.2485, 0.06107, 0.2485, 0.03882, 0.275, 0.03874, 0.2751, 0.06099, 0.2751, 0.06099, 0.275, 0.03874, 0.3027, 0.03866, 0.3028, 0.06091, 0.3028, 0.06091, 0.3027, 0.03866, 0.3305, 0.03857, 0.3306, 0.06082, 0.3306, 0.06082, 0.3305, 0.03857, 0.3573, 0.03848, 0.3574, 0.06074, 0.3574, 0.06074, 0.3573, 0.03848, 0.3822, 0.0384, 0.3823, 0.06066, 0.3823, 0.06066, 0.3822, 0.0384, 0.4041, 0.03833, 0.4041, 0.06058, 0.6073, 0.5682, 0.6073, 0.5904, 0.5839, 0.5905, 0.5838, 0.5683, 0.5838, 0.5683, 0.5839, 0.5905, 0.5579, 0.5906, 0.5579, 0.5683, 0.4041, 0.03833, 0.3822, 0.0384, 0.3715, 6.405e-05, 0.3904, 0.0, 0.5304, 0.5684, 0.5305, 0.5907, 0.5026, 0.5908, 0.5025, 0.5685, 0.5579, 0.5683, 0.5579, 0.5906, 0.5305, 0.5907, 0.5304, 0.5684, 0.08041, 0.6294, 0.1044, 0.6318, 0.09816, 0.6627, 0.08038, 0.6609, 0.2241, 0.03889, 0.2029, 0.03894, 0.2169, 0.000531, 0.2352, 0.0004813, 0.5579, 0.5906, 0.5839, 0.5905, 0.575, 0.6289, 0.5526, 0.629, 0.275, 0.03874, 0.2485, 0.03882, 0.2562, 0.0004217, 0.2791, 0.0003545, 0.5026, 0.5908, 0.5305, 0.5907, 0.529, 0.629, 0.5049, 0.6291, 0.3305, 0.03857, 0.3027, 0.03866, 0.3029, 0.0002824, 0.3269, 0.0002081, 0.7577, 0.6597, 0.7578, 0.634, 0.7962, 0.6282, 0.7961, 0.6503, 0.3822, 0.0384, 0.3573, 0.03848, 0.3501, 0.0001342, 0.3715, 6.405e-05, 0.8733, 0.5017, 0.8725, 0.7863, 0.8342, 0.7666, 0.8349, 0.5212, 0.7576, 0.7023, 0.7576, 0.6827, 0.796, 0.6702, 0.796, 0.6871, 0.5839, 0.5905, 0.6073, 0.5904, 0.5953, 0.6288, 0.575, 0.6289, 0.2485, 0.03882, 0.2241, 0.03889, 0.2352, 0.0004813, 0.2562, 0.0004217, 0.5305, 0.5907, 0.5579, 0.5906, 0.5526, 0.629, 0.529, 0.629, 0.3027, 0.03866, 0.275, 0.03874, 0.2791, 0.0003545, 0.3029, 0.0002824, 0.7578, 0.634, 0.7579, 0.6067, 0.7962, 0.6046, 0.7962, 0.6282, 0.3573, 0.03848, 0.3305, 0.03857, 0.3269, 0.0002081, 0.3501, 0.0001342, 0.7576, 0.6827, 0.7577, 0.6597, 0.7961, 0.6503, 0.796, 0.6702, 0.1038, 0.8725, 0.07989, 0.8748, 0.07999, 0.8432, 0.09778, 0.8415, 0.1934, 0.7993, 0.1821, 0.8205, 0.1559, 0.8028, 0.1643, 0.7871, 0.1823, 0.6841, 0.1936, 0.7054, 0.1645, 0.7173, 0.1561, 0.7016, 0.1821, 0.8205, 0.1668, 0.8391, 0.1445, 0.8166, 0.1559, 0.8028, 0.1936, 0.7054, 0.2006, 0.7284, 0.1696, 0.7344, 0.1645, 0.7173, 0.1044, 0.6318, 0.1274, 0.6388, 0.1152, 0.6679, 0.09816, 0.6627, 0.1668, 0.8391, 0.1481, 0.8543, 0.1307, 0.8279, 0.1445, 0.8166, 0.8349, 0.5212, 0.8342, 0.7666, 0.8134, 0.7349, 0.814, 0.5527, 0.2006, 0.7284, 0.2029, 0.7524, 0.1713, 0.7522, 0.1696, 0.7344, 0.1274, 0.6388, 0.1486, 0.6502, 0.131, 0.6764, 0.1152, 0.6679, 0.1481, 0.8543, 0.1269, 0.8656, 0.1149, 0.8363, 0.1307, 0.8279, 0.2029, 0.7524, 0.2005, 0.7763, 0.1695, 0.77, 0.1713, 0.7522, 0.1486, 0.6502, 0.1671, 0.6655, 0.1448, 0.6877, 0.131, 0.6764, 0.1269, 0.8656, 0.1038, 0.8725, 0.09778, 0.8415, 0.1149, 0.8363, 0.2005, 0.7763, 0.1934, 0.7993, 0.1643, 0.7871, 0.1695, 0.77, 0.1671, 0.6655, 0.1823, 0.6841, 0.1561, 0.7016, 0.1448, 0.6877, 0.1559, 0.8028, 0.1445, 0.8166, 0.08084, 0.752, 0.1645, 0.7173, 0.1696, 0.7344, 0.08084, 0.752, 0.09816, 0.6627, 0.1152, 0.6679, 0.08084, 0.752, 0.1445, 0.8166, 0.1307, 0.8279, 0.08084, 0.752, 0.1696, 0.7344, 0.1713, 0.7522, 0.08084, 0.752, 0.1152, 0.6679, 0.131, 0.6764, 0.08084, 0.752, 0.1307, 0.8279, 0.1149, 0.8363, 0.08084, 0.752, 0.1713, 0.7522, 0.1695, 0.77, 0.08084, 0.752, 0.131, 0.6764, 0.1448, 0.6877, 0.08084, 0.752, 0.1149, 0.8363, 0.09778, 0.8415, 0.08084, 0.752, 0.1695, 0.77, 0.1643, 0.7871, 0.08084, 0.752, 0.1448, 0.6877, 0.1561, 0.7016, 0.08084, 0.752, 0.09778, 0.8415, 0.07999, 0.8432, 0.08084, 0.752, 0.1643, 0.7871, 0.1559, 0.8028, 0.08084, 0.752, 0.1561, 0.7016, 0.1645, 0.7173, 0.08084, 0.752, 0.08038, 0.6609, 0.09816, 0.6627, 0.08084, 0.752, 0.814, 0.5527, 0.8134, 0.7349, 0.7965, 0.6438, 0.8514, 0.4629, 0.8515, 0.4336, 0.8649, 0.4347, 0.8648, 0.4625, 0.8298, 0.9165, 0.8297, 0.9512, 0.8163, 0.9494, 0.8164, 0.9164, 0.8948, 0.0298, 0.8947, 6.663e-05, 0.9081, 0.0002708, 0.9082, 0.02853, 0.8515, 0.4336, 0.8516, 0.401, 0.865, 0.4037, 0.8649, 0.4347, 0.0, 0.0, 0.0, 0.0, 0.0, 0.0, 0.0, 0.0, 0.8302, 0.7893, 0.8301, 0.8168, 0.8167, 0.8216, 0.8168, 0.7955, 0.8516, 0.401, 0.8517, 0.3716, 0.8651, 0.3707, 0.865, 0.4037, 0.04329, 0.9339, 0.0432, 0.9034, 0.05662, 0.9083, 0.0567, 0.9373, 0.8301, 0.8168, 0.83, 0.848, 0.8166, 0.8512, 0.8167, 0.8216, 0.8951, 0.1276, 0.895, 0.0975, 0.9084, 0.09337, 0.9085, 0.1266, 0.0432, 0.9034, 0.04313, 0.8767, 0.05655, 0.883, 0.05662, 0.9083, 0.83, 0.848, 0.8299, 0.8816, 0.8165, 0.8832, 0.8166, 0.8512, 0.895, 0.0975, 0.8949, 0.0627, 0.9083, 0.0598, 0.9084, 0.09337, 0.8514, 0.4877, 0.8514, 0.4629, 0.8648, 0.4625, 0.8648, 0.4861, 0.8299, 0.8816, 0.8298, 0.9165, 0.8164, 0.9164, 0.8165, 0.8832, 0.8949, 0.0627, 0.8948, 0.0298, 0.9082, 0.02853, 0.9083, 0.0598, 0.8083, 0.4624, 0.8084, 0.4345, 0.8218, 0.4335, 0.8217, 0.4628, 0.8217, 0.4628, 0.8218, 0.4335, 0.8367, 0.4331, 0.8366, 0.463, 0.8366, 0.463, 0.8367, 0.4331, 0.8515, 0.4336, 0.8514, 0.4629, 0.873, 0.9165, 0.8729, 0.9496, 0.8595, 0.9513, 0.8596, 0.9166, 0.8596, 0.9166, 0.8595, 0.9513, 0.8446, 0.9522, 0.8447, 0.9166, 0.8447, 0.9166, 0.8446, 0.9522, 0.8297, 0.9512, 0.8298, 0.9165, 0.8516, 0.0287, 0.8515, 0.0004443, 0.8649, 0.0001579, 0.865, 0.02989, 0.865, 0.02989, 0.8649, 0.0001579, 0.8798, 0.0, 0.8799, 0.03047, 0.8799, 0.03047, 0.8798, 0.0, 0.8947, 6.663e-05, 0.8948, 0.0298, 0.8084, 0.4345, 0.8085, 0.4036, 0.8219, 0.401, 0.8218, 0.4335, 0.8218, 0.4335, 0.8219, 0.401, 0.8368, 0.3997, 0.8367, 0.4331, 0.8367, 0.4331, 0.8368, 0.3997, 0.8516, 0.401, 0.8515, 0.4336, 0.0, 0.0, 0.0, 0.0, 0.0, 0.0, 0.0, 0.0, 0.0, 0.0, 0.0, 0.0, 0.0, 0.0, 0.0, 0.0, 0.2867, 0.9902, 0.2865, 0.9387, 0.313, 0.9386, 0.3132, 0.9901, 0.8733, 0.7957, 0.8733, 0.8218, 0.8599, 0.8169, 0.8599, 0.7894, 0.8599, 0.7894, 0.8599, 0.8169, 0.845, 0.8144, 0.8451, 0.7863, 0.8451, 0.7863, 0.845, 0.8144, 0.8301, 0.8168, 0.8302, 0.7893, 0.8085, 0.4036, 0.8086, 0.3706, 0.822, 0.3715, 0.8219, 0.401, 0.8219, 0.401, 0.822, 0.3715, 0.8368, 0.3721, 0.8368, 0.3997, 0.8368, 0.3997, 0.8368, 0.3721, 0.8517, 0.3716, 0.8516, 0.401, 0.0001509, 0.9374, 6.863e-05, 0.9084, 0.01346, 0.9034, 0.01354, 0.934, 0.01354, 0.934, 0.01346, 0.9034, 0.02832, 0.9009, 0.02841, 0.9322, 0.02841, 0.9322, 0.02832, 0.9009, 0.0432, 0.9034, 0.04329, 0.9339, 0.8733, 0.8218, 0.8732, 0.8514, 0.8598, 0.848, 0.8599, 0.8169, 0.8599, 0.8169, 0.8598, 0.848, 0.8449, 0.8463, 0.845, 0.8144, 0.845, 0.8144, 0.8449, 0.8463, 0.83, 0.848, 0.8301, 0.8168, 0.8519, 0.1268, 0.8518, 0.09354, 0.8652, 0.09759, 0.8653, 0.1277, 0.8653, 0.1277, 0.8652, 0.09759, 0.8801, 0.09985, 0.8802, 0.1282, 0.8802, 0.1282, 0.8801, 0.09985, 0.895, 0.0975, 0.8951, 0.1276, 6.863e-05, 0.9084, 0.0, 0.8831, 0.01338, 0.8768, 0.01346, 0.9034, 0.01346, 0.9034, 0.01338, 0.8768, 0.02825, 0.8737, 0.02832, 0.9009, 0.02832, 0.9009, 0.02825, 0.8737, 0.04313, 0.8767, 0.0432, 0.9034, 0.8732, 0.8514, 0.8731, 0.8834, 0.8597, 0.8817, 0.8598, 0.848, 0.8598, 0.848, 0.8597, 0.8817, 0.8448, 0.8808, 0.8449, 0.8463, 0.8449, 0.8463, 0.8448, 0.8808, 0.8299, 0.8816, 0.83, 0.848, 0.8518, 0.09354, 0.8517, 0.05998, 0.8651, 0.06279, 0.8652, 0.09759, 0.8652, 0.09759, 0.8651, 0.06279, 0.88, 0.06418, 0.8801, 0.09985, 0.8801, 0.09985, 0.88, 0.06418, 0.8949, 0.0627, 0.895, 0.0975, 0.8082, 0.486, 0.8083, 0.4624, 0.8217, 0.4628, 0.8216, 0.4876, 0.8216, 0.4876, 0.8217, 0.4628, 0.8366, 0.463, 0.8365, 0.4885, 0.8365, 0.4885, 0.8366, 0.463, 0.8514, 0.4629, 0.8514, 0.4877, 0.8731, 0.8834, 0.873, 0.9165, 0.8596, 0.9166, 0.8597, 0.8817, 0.8597, 0.8817, 0.8596, 0.9166, 0.8447, 0.9166, 0.8448, 0.8808, 0.8448, 0.8808, 0.8447, 0.9166, 0.8298, 0.9165, 0.8299, 0.8816, 0.8517, 0.05998, 0.8516, 0.0287, 0.865, 0.02989, 0.8651, 0.06279, 0.8651, 0.06279, 0.865, 0.02989, 0.8799, 0.03047, 0.88, 0.06418, 0.88, 0.06418, 0.8799, 0.03047, 0.8948, 0.0298, 0.8949, 0.0627, 0.6076, 0.6062, 0.6841, 0.6064, 0.6841, 0.6338, 0.6076, 0.6335, 0.6841, 0.6064, 0.7356, 0.6066, 0.7355, 0.6339, 0.6841, 0.6338, 0.6076, 0.6335, 0.6841, 0.6338, 0.684, 0.6594, 0.6075, 0.6592, 0.6841, 0.6338, 0.7355, 0.6339, 0.7354, 0.6596, 0.684, 0.6594, 0.6075, 0.6592, 0.684, 0.6594, 0.6839, 0.6825, 0.6074, 0.6823, 0.684, 0.6594, 0.7354, 0.6596, 0.7354, 0.6827, 0.6839, 0.6825, 0.6074, 0.6823, 0.6839, 0.6825, 0.6839, 0.702, 0.6073, 0.7018, 0.6839, 0.6825, 0.7354, 0.6827, 0.7353, 0.7022, 0.6839, 0.702, 0.2033, 0.1892, 0.2031, 0.1127, 0.2243, 0.1126, 0.2246, 0.1891, 0.2031, 0.1127, 0.203, 0.0612, 0.2242, 0.06114, 0.2243, 0.1126, 0.2246, 0.1891, 0.2243, 0.1126, 0.2487, 0.1125, 0.2489, 0.189, 0.4629, 0.8629, 0.5195, 0.8631, 0.5194, 0.8947, 0.4628, 0.8945, 0.2489, 0.189, 0.2487, 0.1125, 0.2752, 0.1124, 0.2754, 0.189, 0.0, 0.0, 0.0, 0.0, 0.0, 0.0, 0.0, 0.0, 0.2754, 0.189, 0.2752, 0.1124, 0.3029, 0.1124, 0.3032, 0.1889, 0.463, 0.8299, 0.5196, 0.8301, 0.5195, 0.8631, 0.4629, 0.8629, 0.3032, 0.1889, 0.3029, 0.1124, 0.3307, 0.1123, 0.331, 0.1888, 0.3029, 0.1124, 0.3028, 0.06091, 0.3306, 0.06082, 0.3307, 0.1123, 0.331, 0.1888, 0.3307, 0.1123, 0.3576, 0.1122, 0.3578, 0.1887, 0.3307, 0.1123, 0.3306, 0.06082, 0.3574, 0.06074, 0.3576, 0.1122, 0.3578, 0.1887, 0.3576, 0.1122, 0.3824, 0.1121, 0.3826, 0.1886, 0.3576, 0.1122, 0.3574, 0.06074, 0.3823, 0.06066, 0.3824, 0.1121, 0.3826, 0.1886, 0.3824, 0.1121, 0.4043, 0.112, 0.4045, 0.1885, 0.3824, 0.1121, 0.3823, 0.06066, 0.4041, 0.06058, 0.4043, 0.112, 0.6069, 0.4402, 0.6071, 0.5167, 0.5837, 0.5168, 0.5834, 0.4403, 0.6071, 0.5167, 0.6073, 0.5682, 0.5838, 0.5683, 0.5837, 0.5168, 0.5834, 0.4403, 0.5837, 0.5168, 0.5577, 0.5169, 0.5575, 0.4404, 0.5837, 0.5168, 0.5838, 0.5683, 0.5579, 0.5683, 0.5577, 0.5169, 0.53, 0.4405, 0.5303, 0.517, 0.5024, 0.517, 0.5021, 0.4405, 0.5303, 0.517, 0.5304, 0.5684, 0.5025, 0.5685, 0.5024, 0.517, 0.5575, 0.4404, 0.5577, 0.5169, 0.5303, 0.517, 0.53, 0.4405, 0.5577, 0.5169, 0.5579, 0.5683, 0.5304, 0.5684, 0.5303, 0.517, 0.9593, 0.9123, 0.9592, 0.9638, 0.9877, 0.9658, 0.9878, 0.9092, 0.02841, 0.9322, 0.04329, 0.9339, 0.0567, 0.9373, 0.0001509, 0.9374, 0.01354, 0.934, 0.4058, 0.9314, 0.4056, 0.8748, 0.3759, 0.8768, 0.3761, 0.9283, 0.06101, 0.6993, 0.06275, 0.7142, 0.06092, 0.7291, 0.05729, 0.7425, 0.05747, 0.6859, 0.02664, 0.994, 0.02647, 0.9374, 0.0, 0.9394, 0.0001579, 0.9909, 0.9229, 0.4157, 0.9228, 0.4436, 0.9536, 0.4437, 0.9536, 0.4104, 0.6031, 0.9438, 0.6031, 0.9772, 0.6339, 0.9771, 0.6338, 0.9492, 0.9704, 0.2078, 1.0, 0.2013, 1.0, 0.2345, 0.9704, 0.2357, 0.5196, 0.9555, 0.5196, 0.9834, 0.5492, 0.9823, 0.5492, 0.949, 0.203, 0.917, 0.2029, 0.9685, 0.2325, 0.9705, 0.2327, 0.9139, 0.2027, 0.9386, 0.2029, 0.9952, 0.1768, 0.9953, 0.1766, 0.9387, 0.7964, 0.7258, 0.7399, 0.7257, 0.7399, 0.7023, 0.7965, 0.7024, 0.7963, 0.7535, 0.7398, 0.7533, 0.7399, 0.7257, 0.7964, 0.7258, 0.7963, 0.7843, 0.7397, 0.7842, 0.7398, 0.7533, 0.7963, 0.7535, 0.7962, 0.8173, 0.7396, 0.8171, 0.7397, 0.7842, 0.7963, 0.7843, 0.4628, 0.8945, 0.5194, 0.8947, 0.5193, 0.9237, 0.4627, 0.9236, 0.4627, 0.9236, 0.5193, 0.9237, 0.5192, 0.949, 0.4627, 0.9488, 0.9306, 0.7431, 0.8741, 0.7433, 0.874, 0.7152, 0.9305, 0.715, 0.9305, 0.715, 0.874, 0.7152, 0.8739, 0.684, 0.9304, 0.6839, 0.9304, 0.6839, 0.8739, 0.684, 0.8738, 0.6505, 0.9303, 0.6504, 0.9303, 0.6504, 0.8738, 0.6505, 0.8737, 0.6173, 0.9302, 0.6171, 0.9196, 0.155, 0.9115, 0.1283, 0.9257, 0.1283, 0.9337, 0.155, 0.9187, 0.8983, 0.9056, 0.9229, 0.8914, 0.923, 0.9045, 0.8983, 0.9052, 0.7648, 0.9184, 0.7894, 0.9043, 0.7894, 0.8911, 0.7649, 0.9198, 0.0461, 0.933, 0.02152, 0.9471, 0.02155, 0.9339, 0.04613, 0.2016, 0.4461, 0.1804, 0.446, 0.1812, 0.1891, 0.2024, 0.1892, 0.1804, 0.446, 0.1561, 0.4459, 0.1569, 0.189, 0.1812, 0.1891, 0.1561, 0.4459, 0.1295, 0.4459, 0.1303, 0.189, 0.1569, 0.189, 0.1295, 0.4459, 0.1018, 0.4458, 0.1026, 0.1889, 0.1303, 0.189, 0.1018, 0.4458, 0.07403, 0.4457, 0.07481, 0.1888, 0.1026, 0.1889, 0.07403, 0.4457, 0.04718, 0.4456, 0.04797, 0.1887, 0.07481, 0.1888, 0.04718, 0.4456, 0.02234, 0.4455, 0.02313, 0.1886, 0.04797, 0.1887, 0.02234, 0.4455, 0.0004448, 0.4454, 0.001233, 0.1885, 0.02313, 0.1886, 0.4062, 0.1839, 0.4256, 0.1839, 0.4264, 0.4408, 0.407, 0.4408, 0.4256, 0.1839, 0.4485, 0.1838, 0.4493, 0.4407, 0.4264, 0.4408, 0.4741, 0.1837, 0.5013, 0.1836, 0.5021, 0.4405, 0.4749, 0.4406, 0.4485, 0.1838, 0.4741, 0.1837, 0.4749, 0.4406, 0.4493, 0.4407, 0.5932, 0.8863, 0.5924, 0.6294, 0.6066, 0.6294, 0.6073, 0.8863, 0.9267, 0.8716, 0.9187, 0.8983, 0.9045, 0.8983, 0.9125, 0.8716, 0.9088, 0.1005, 0.9116, 0.07277, 0.9258, 0.0728, 0.923, 0.1006, 0.9184, 0.7894, 0.9266, 0.8161, 0.9124, 0.8161, 0.9043, 0.7894, 0.2041, 0.4461, 0.2033, 0.1892, 0.2246, 0.1891, 0.2254, 0.446, 0.2254, 0.446, 0.2246, 0.1891, 0.2489, 0.189, 0.2497, 0.4459, 0.2497, 0.4459, 0.2489, 0.189, 0.2754, 0.189, 0.2762, 0.4459, 0.2762, 0.4459, 0.2754, 0.189, 0.3032, 0.1889, 0.3039, 0.4458, 0.3039, 0.4458, 0.3032, 0.1889, 0.331, 0.1888, 0.3317, 0.4457, 0.3317, 0.4457, 0.331, 0.1888, 0.3578, 0.1887, 0.3586, 0.4456, 0.3586, 0.4456, 0.3578, 0.1887, 0.3826, 0.1886, 0.3834, 0.4455, 0.3834, 0.4455, 0.3826, 0.1886, 0.4045, 0.1885, 0.4053, 0.4454, 0.6061, 0.1833, 0.6069, 0.4402, 0.5834, 0.4403, 0.5826, 0.1834, 0.5826, 0.1834, 0.5834, 0.4403, 0.5575, 0.4404, 0.5567, 0.1835, 0.5292, 0.1836, 0.53, 0.4405, 0.5021, 0.4405, 0.5013, 0.1836, 0.5567, 0.1835, 0.5575, 0.4404, 0.53, 0.4405, 0.5292, 0.1836, 0.7118, 0.5014, 0.6839, 0.5014, 0.6847, 0.2445, 0.7126, 0.2445, 0.6839, 0.5014, 0.6565, 0.5013, 0.6573, 0.2444, 0.6847, 0.2445, 0.6565, 0.5013, 0.6307, 0.5012, 0.6315, 0.2443, 0.6573, 0.2444, 0.6307, 0.5012, 0.6073, 0.5011, 0.6081, 0.2442, 0.6315, 0.2443, 0.7118, 0.5014, 0.7126, 0.2445, 0.7399, 0.2446, 0.7391, 0.5015, 0.7391, 0.5015, 0.7399, 0.2446, 0.7656, 0.2447, 0.7648, 0.5016, 0.7648, 0.5016, 0.7656, 0.2447, 0.7887, 0.2448, 0.7879, 0.5017, 0.7879, 0.5017, 0.7887, 0.2448, 0.8082, 0.2448, 0.8074, 0.5017, 0.8875, 0.7433, 0.9052, 0.7648, 0.8911, 0.7649, 0.8733, 0.7433, 0.9056, 0.9229, 0.8879, 0.9445, 0.8738, 0.9446, 0.8914, 0.923, 0.9503, 0.2012, 0.9327, 0.1796, 0.9468, 0.1797, 0.9645, 0.2013, 0.0791, 0.6294, 0.07989, 0.8863, 0.06574, 0.8863, 0.06495, 0.6294, 0.9116, 0.07277, 0.9198, 0.0461, 0.9339, 0.04613, 0.9258, 0.0728, 0.933, 0.02152, 0.9507, 0.0, 0.9649, 3.027e-05, 0.9471, 0.02155, 0.9115, 0.1283, 0.9088, 0.1005, 0.923, 0.1006, 0.9257, 0.1283, 0.9266, 0.8161, 0.9294, 0.8438, 0.9152, 0.8439, 0.9124, 0.8161, 0.9294, 0.8438, 0.9267, 0.8716, 0.9125, 0.8716, 0.9152, 0.8439, 0.9327, 0.1796, 0.9196, 0.155, 0.9337, 0.155, 0.9468, 0.1797, 0.8201, 0.1312, 0.7294, 0.1222, 0.8201, 0.1133, 0.7723, 0.2026, 0.7294, 0.1222, 0.7871, 0.1926, 0.6863, 0.2025, 0.7294, 0.1222, 0.7028, 0.2093, 0.8201, 0.1133, 0.7294, 0.1222, 0.8166, 0.09576, 0.7871, 0.1926, 0.7294, 0.1222, 0.7998, 0.18, 0.7028, 0.2093, 0.7294, 0.1222, 0.7204, 0.2128, 0.8166, 0.09576, 0.7294, 0.1222, 0.8098, 0.07925, 0.7998, 0.18, 0.7294, 0.1222, 0.8097, 0.1652, 0.7204, 0.2128, 0.7294, 0.1222, 0.7382, 0.2128, 0.8098, 0.07925, 0.7294, 0.1222, 0.7999, 0.06439, 0.8097, 0.1652, 0.7294, 0.1222, 0.8166, 0.1487, 0.7382, 0.2128, 0.7294, 0.1222, 0.7557, 0.2094, 0.7999, 0.06439, 0.7294, 0.1222, 0.7873, 0.05174, 0.8166, 0.1487, 0.7294, 0.1222, 0.8201, 0.1312, 0.7557, 0.2094, 0.7294, 0.1222, 0.7723, 0.2026, 0.6715, 0.1925, 0.7294, 0.1222, 0.6863, 0.2025])
me_cylinder_002.use_remesh_preserve_volume = False
me_cylinder_002.use_remesh_preserve_attributes = False
me_cylinder_002.use_mirror_vertex_groups = False
me_cylinder_002.update()

# ---- objects
ob_cylinder = bpy.data.objects.new('Cylinder', me_cylinder_002)

# ---- transforms, parenting, visibility, modifiers, constraints
ob_cylinder.location = (0.0, 0.0, 0.0)
ob_cylinder.lineart.crease_threshold = 0.0

# ---- collection membership
col_collection_1.objects.link(ob_cylinder)

# ---- scene / render settings (as saved in the file)
scene.frame_start = 1; scene.frame_end = 250; scene.frame_set(1)
scene.render.engine = 'BLENDER_EEVEE_NEXT'
scene.render.image_settings.color_mode = 'RGB'
scene.render.image_settings.compression = 90
scene.render.resolution_percentage = 50
scene.render.dither_intensity = 0.0
scene.cycles.use_denoising = False
scene.cycles.samples = 10
scene.cycles.sampling_pattern = 'TABULATED_SOBOL'
scene.cycles.light_sampling_threshold = 0.0
scene.cycles.use_adaptive_sampling = False
scene.cycles.use_light_tree = False
scene.cycles.blur_glossy = 0.0
scene.cycles.volume_bounces = 1
scene.cycles.pixel_filter_type = 'GAUSSIAN'
scene.cycles.sample_clamp_indirect = 0.0
scene.view_settings.view_transform = 'Standard'
bpy.context.view_layer.update()

# ---- added for rendering (the .blend has no active camera and no usable light): camera, sun
cam_auto = bpy.data.cameras.new('AutoCamera')
cam_auto.lens = 50.0
cam_auto.sensor_width = 36.0
cam_auto.clip_end = 1000.0
ob_auto_camera = bpy.data.objects.new('AutoCamera', cam_auto)
scene.collection.objects.link(ob_auto_camera)
ob_auto_camera.location = (5.65352, -6.81291, 4.52282)
ob_auto_camera.rotation_euler = (1.09748, -7.21219e-08, 0.694738)
scene.camera = ob_auto_camera
light_auto_sun = bpy.data.lights.new('AutoSun', 'SUN')
light_auto_sun.energy = 3.0
light_auto_sun.angle = 0.0523599
ob_auto_sun = bpy.data.objects.new('AutoSun', light_auto_sun)
scene.collection.objects.link(ob_auto_sun)
ob_auto_sun.rotation_euler = (0.872665, 0.174533, 0.523599)
bpy.context.view_layer.update()
